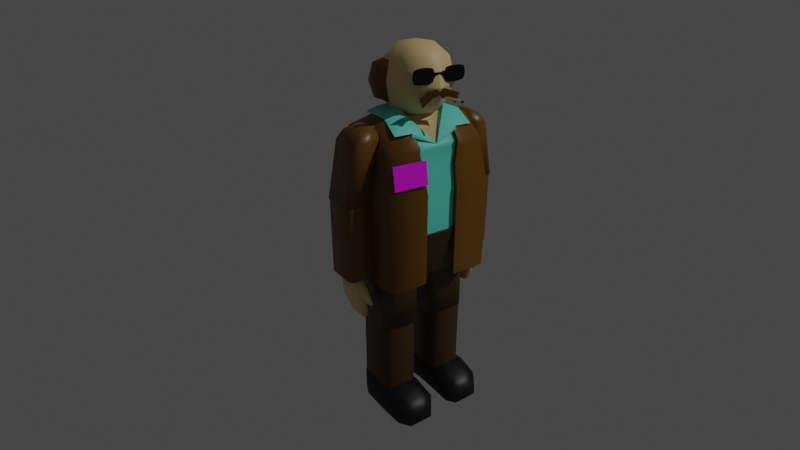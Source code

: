 # Source: SleazyManager.blend  (saved by Blender 2.90.8; exported with 4.5.12 LTS)
import bpy
from mathutils import Matrix  # noqa: F401  (used for matrix-valued properties, if any)

bpy.ops.wm.read_factory_settings(use_empty=True)
scene = bpy.context.scene
scene.name = 'Scene'

# ---- collections
col_collection = bpy.data.collections.new('Collection'); scene.collection.children.link(col_collection)
col_head = bpy.data.collections.new('Head'); scene.collection.children.link(col_head)

# ---- images (referenced by path relative to the original .blend; pixels are not part of the script)
import os
ASSET_DIR = os.environ.get("B2B_ASSET_DIR", "")  # directory of the original .blend (textures are referenced by path, not embedded)
HERE = os.path.dirname(os.path.abspath(__file__))  # packed textures are extracted next to this script under _unpacked/

def load_image(name, relpath, width, height, colorspace="sRGB"):
    """Load a texture the original file referenced (path relative to the .blend, or extracted next to this script)."""
    p = next((c for c in (os.path.join(HERE, relpath), os.path.join(ASSET_DIR, relpath)) if relpath and os.path.exists(c)), "")
    if p:
        img = bpy.data.images.load(p, check_existing=True)
        img.name = name
    else:  # same state as the original file: an image datablock whose file is absent (Cycles renders it pink)
        img = bpy.data.images.new(name, width, height)
        img.source = "FILE"
        img.filepath = "//" + (relpath or name)
    img.colorspace_settings.name = colorspace
    return img
img_nametag_png = load_image('NameTag.png', 'NameTag.png', 1024, 1024, 'sRGB')

# ---- materials (node trees are filled in below, after node groups)
mat_brown = bpy.data.materials.new('Brown')
mat_brown.alpha_threshold = 0.0
mat_brown.line_color = (0.0, 0.0, 0.0, 1.0)
mat_darkbrown = bpy.data.materials.new('DarkBrown')
mat_skin = bpy.data.materials.new('Skin')
mat_shirt = bpy.data.materials.new('Shirt')
mat_black = bpy.data.materials.new('Black')
mat_material = bpy.data.materials.new('Material')

# ---- node groups
ng_auto_smooth = bpy.data.node_groups.new('Auto Smooth', 'GeometryNodeTree')
_s = ng_auto_smooth.interface.new_socket(name='Geometry', in_out='OUTPUT', socket_type='NodeSocketGeometry')
_s = ng_auto_smooth.interface.new_socket(name='Geometry', in_out='INPUT', socket_type='NodeSocketGeometry')
_s = ng_auto_smooth.interface.new_socket(name='Angle', in_out='INPUT', socket_type='NodeSocketFloat')
_s.subtype = 'ANGLE'
_s.min_value = 0.0
_s.max_value = 3.142
ng_auto_smooth.is_modifier = True
_N = ng_auto_smooth.nodes; _L = ng_auto_smooth.links
n0 = _N.new('NodeGroupOutput'); n0.name = 'Group Output'; n0.location = (480, -100)
n1 = _N.new('NodeGroupInput'); n1.name = 'Group Input'; n1.location = (-420, -300)
n2 = _N.new('NodeGroupInput'); n2.name = 'Group Input.001'; n2.location = (-60, -100)
n3 = _N.new('GeometryNodeSetShadeSmooth'); n3.name = 'Set Shade Smooth'; n3.location = (120, -100)
n3.domain = 'EDGE'
n4 = _N.new('GeometryNodeSetShadeSmooth'); n4.name = 'Set Shade Smooth.001'; n4.location = (300, -100)
n5 = _N.new('GeometryNodeInputMeshEdgeAngle'); n5.name = 'Edge Angle'; n5.location = (-420, -220)
n6 = _N.new('GeometryNodeInputEdgeSmooth'); n6.name = 'Is Edge Smooth'; n6.location = (-60, -160)
n7 = _N.new('GeometryNodeInputShadeSmooth'); n7.name = 'Is Face Smooth'; n7.location = (-240, -340)
n8 = _N.new('FunctionNodeBooleanMath'); n8.name = 'Boolean Math'; n8.location = (-60, -220)
n9 = _N.new('FunctionNodeCompare'); n9.name = 'Compare'; n9.location = (-240, -180)
n9.operation = 'LESS_EQUAL'
_L.new(n5.outputs[0], n9.inputs[0])
_L.new(n4.outputs[0], n0.inputs[0])
_L.new(n1.outputs[1], n9.inputs[1])
_L.new(n9.outputs[0], n8.inputs[0])
_L.new(n7.outputs[0], n8.inputs[1])
_L.new(n2.outputs[0], n3.inputs[0])
_L.new(n6.outputs[0], n3.inputs[1])
_L.new(n3.outputs[0], n4.inputs[0])
_L.new(n8.outputs[0], n3.inputs[2])
n0.is_active_output = True

# ---- material node trees
mat_brown.use_nodes = True; mat_brown.node_tree.nodes.clear()
_N = mat_brown.node_tree.nodes; _L = mat_brown.node_tree.links
n0 = _N.new('ShaderNodeOutputMaterial'); n0.name = 'Material Output'; n0.location = (300, 300)
n1 = _N.new('ShaderNodeBsdfPrincipled'); n1.name = 'Principled BSDF'; n1.location = (10, 300)
n1.distribution = 'GGX'
n1.subsurface_method = 'BURLEY'
n1.inputs[0].default_value = (0.1523, 0.06777, 0.0, 1.0)
n1.inputs[2].default_value = 0.4
n1.inputs[3].default_value = 1.45
n1.inputs[27].default_value = (0.0, 0.0, 0.0, 1.0)
n1.inputs[28].default_value = 1.0
_L.new(n1.outputs[0], n0.inputs[0])
n0.is_active_output = True
mat_darkbrown.use_nodes = True; mat_darkbrown.node_tree.nodes.clear()
_N = mat_darkbrown.node_tree.nodes; _L = mat_darkbrown.node_tree.links
n0 = _N.new('ShaderNodeBsdfPrincipled'); n0.name = 'Principled BSDF'; n0.location = (10, 300)
n0.distribution = 'GGX'
n0.subsurface_method = 'BURLEY'
n0.inputs[0].default_value = (0.05222, 0.02483, 0.003011, 1.0)
n0.inputs[3].default_value = 1.45
n0.inputs[27].default_value = (0.0, 0.0, 0.0, 1.0)
n0.inputs[28].default_value = 1.0
n1 = _N.new('ShaderNodeOutputMaterial'); n1.name = 'Material Output'; n1.location = (300, 300)
_L.new(n0.outputs[0], n1.inputs[0])
n1.is_active_output = True
mat_skin.use_nodes = True; mat_skin.node_tree.nodes.clear()
_N = mat_skin.node_tree.nodes; _L = mat_skin.node_tree.links
n0 = _N.new('ShaderNodeBsdfPrincipled'); n0.name = 'Principled BSDF'; n0.location = (10, 300)
n0.distribution = 'GGX'
n0.subsurface_method = 'BURLEY'
n0.inputs[0].default_value = (0.7991, 0.5906, 0.2705, 1.0)
n0.inputs[3].default_value = 1.45
n0.inputs[27].default_value = (0.0, 0.0, 0.0, 1.0)
n0.inputs[28].default_value = 1.0
n1 = _N.new('ShaderNodeOutputMaterial'); n1.name = 'Material Output'; n1.location = (300, 300)
_L.new(n0.outputs[0], n1.inputs[0])
n1.is_active_output = True
mat_shirt.use_nodes = True; mat_shirt.node_tree.nodes.clear()
_N = mat_shirt.node_tree.nodes; _L = mat_shirt.node_tree.links
n0 = _N.new('ShaderNodeBsdfPrincipled'); n0.name = 'Principled BSDF'; n0.location = (10, 300)
n0.distribution = 'GGX'
n0.subsurface_method = 'BURLEY'
n0.inputs[0].default_value = (0.1272, 0.8, 0.6474, 1.0)
n0.inputs[3].default_value = 1.45
n0.inputs[27].default_value = (0.0, 0.0, 0.0, 1.0)
n0.inputs[28].default_value = 1.0
n1 = _N.new('ShaderNodeOutputMaterial'); n1.name = 'Material Output'; n1.location = (300, 300)
_L.new(n0.outputs[0], n1.inputs[0])
n1.is_active_output = True
mat_black.use_nodes = True; mat_black.node_tree.nodes.clear()
_N = mat_black.node_tree.nodes; _L = mat_black.node_tree.links
n0 = _N.new('ShaderNodeBsdfPrincipled'); n0.name = 'Principled BSDF'; n0.location = (10, 300)
n0.distribution = 'GGX'
n0.subsurface_method = 'BURLEY'
n0.inputs[0].default_value = (0.0, 0.0, 0.0, 1.0)
n0.inputs[3].default_value = 1.45
n0.inputs[27].default_value = (0.0, 0.0, 0.0, 1.0)
n0.inputs[28].default_value = 1.0
n1 = _N.new('ShaderNodeOutputMaterial'); n1.name = 'Material Output'; n1.location = (300, 300)
_L.new(n0.outputs[0], n1.inputs[0])
n1.is_active_output = True
mat_material.use_nodes = True; mat_material.node_tree.nodes.clear()
_N = mat_material.node_tree.nodes; _L = mat_material.node_tree.links
n0 = _N.new('ShaderNodeBsdfPrincipled'); n0.name = 'Principled BSDF'; n0.location = (10, 300)
n0.distribution = 'GGX'
n0.subsurface_method = 'BURLEY'
n0.inputs[3].default_value = 1.45
n0.inputs[27].default_value = (0.0, 0.0, 0.0, 1.0)
n0.inputs[28].default_value = 1.0
n1 = _N.new('ShaderNodeOutputMaterial'); n1.name = 'Material Output'; n1.location = (300, 300)
n2 = _N.new('ShaderNodeTexImage'); n2.name = 'Image Texture'; n2.location = (-280, 280)
n2.image = img_nametag_png
_L.new(n0.outputs[0], n1.inputs[0])
_L.new(n2.outputs[0], n0.inputs[0])
n1.is_active_output = True

# ---- world
world_world = bpy.data.worlds.new('World'); scene.world = world_world
world_world.use_nodes = True; world_world.node_tree.nodes.clear()
_N = world_world.node_tree.nodes; _L = world_world.node_tree.links
n0 = _N.new('ShaderNodeOutputWorld'); n0.name = 'World Output'; n0.location = (300, 300)
n1 = _N.new('ShaderNodeBackground'); n1.name = 'Background'; n1.location = (10, 300)
n1.inputs[0].default_value = (0.05088, 0.05088, 0.05088, 1.0)
_L.new(n1.outputs[0], n0.inputs[0])
n0.is_active_output = True
world_world.color = (0.05088, 0.05088, 0.05088)
world_world.use_sun_shadow = False
world_world.sun_shadow_jitter_overblur = 0.0

# ---- cameras
cam_camera = bpy.data.cameras.new('Camera')
cam_camera.lens = 25.0

# ---- lights
light_sun = bpy.data.lights.new('Sun', 'SUN')
light_sun.transmission_factor = 0.0
light_sun.energy = 1.0
light_sun.shadow_soft_size = 0.125

# ---- meshes
me_cube_002 = bpy.data.meshes.new('Cube.002')
me_cube_002.from_pydata([(-1.125, -1.485, 6.65), (-1.0, -1.35, 8.1), (-1.125, 1.485, 6.65), (-1.0, 1.35, 8.1), (1.185, -1.485, 6.65), (0.9146, -1.35, 7.85), (1.185, 1.485, 6.65), (0.9146, 1.35, 7.85), (-1.125, 0.7333, 6.65), (-1.125, -0.7333, 6.65), (-1.056, -1.417, 7.267), (-1.0, -1.35, 7.933), (-1.0, -0.6667, 8.25), (-1.0, 0.6667, 8.25), (-1.0, 1.35, 7.933), (-1.056, 1.417, 7.267), (0.4151, 1.65, 6.65), (-0.3549, 1.65, 6.65), (-0.3333, 1.35, 8.35), (0.3333, 1.35, 8.35), (1.0, 1.35, 7.683), (1.044, 1.417, 7.267), (1.185, -0.4578, 6.65), (1.185, 0.4578, 6.65), (1.0, 0.583, 7.85), (1.0, -0.583, 7.85), (1.0, -1.35, 7.683), (1.044, -1.417, 7.267), (-0.3549, -1.65, 6.65), (0.4151, -1.65, 6.65), (0.3333, -1.35, 8.35), (-0.3333, -1.35, 8.35), (0.3333, 0.6667, 8.6), (0.3333, -0.6667, 8.6), (-0.3333, 0.6667, 8.6), (-0.3333, -0.6667, 8.6), (0.3436, -1.575, 7.267), (-0.3564, -1.575, 7.267), (0.3333, -1.5, 7.933), (-0.3333, -1.5, 7.933), (1.044, 0.4893, 7.267), (1.044, -0.4893, 7.267), (1.0, 0.583, 7.683), (1.0, -0.583, 7.683), (-0.3564, 1.575, 7.267), (0.3436, 1.575, 7.267), (-0.3333, 1.5, 7.933), (0.3333, 1.5, 7.933), (-1.056, -0.7, 7.267), (-1.056, 0.7, 7.267), (-1.0, -0.6667, 7.933), (-1.0, 0.6667, 7.933), (-1.125, -0.7333, 4.2), (-1.125, -1.485, 4.2), (-0.3549, 1.596, 4.2), (-1.125, 1.485, 4.2), (1.185, 0.4578, 4.2), (1.185, 1.485, 4.2), (0.4151, -1.596, 4.2), (1.185, -1.485, 4.2), (-1.125, 0.7333, 4.2), (0.4151, 1.596, 4.2), (1.185, -0.4578, 4.2), (-0.3549, -1.596, 4.2), (1.07, -0.4578, 6.65), (1.07, 0.4578, 6.65), (0.9065, 0.583, 7.814), (0.9065, -0.583, 7.814), (0.2924, 0.6667, 8.509), (0.2924, -0.6667, 8.509), (-0.3333, 0.6667, 8.5), (-0.3333, -0.6667, 8.5), (1.07, 0.4578, 4.45), (1.07, -0.4578, 4.45), (0.9386, 0.4893, 7.267), (0.9386, -0.4893, 7.267), (0.9, 0.583, 7.683), (0.9, -0.583, 7.683), (-0.4583, 0.2222, 8.6), (-0.4583, -0.2222, 8.6), (-0.4583, 0.2222, 8.5), (-0.4583, -0.2222, 8.5)], [], [(51, 13, 3, 14), (47, 19, 7, 20), (43, 25, 5, 26), (39, 31, 1, 11), (17, 16, 61, 54), (35, 12, 1, 31), (25, 33, 30, 5), (33, 35, 31, 30), (7, 19, 32, 24), (19, 18, 34, 32), (41, 22, 64, 75), (18, 3, 13, 34), (34, 13, 12, 35, 79, 78), (2, 17, 54, 55), (6, 23, 56, 57), (0, 9, 52, 53), (4, 29, 58, 59), (24, 32, 68, 66), (16, 6, 57, 61), (9, 8, 60, 52), (29, 28, 63, 58), (28, 37, 10, 0), (37, 39, 11, 10), (4, 27, 36, 29), (29, 36, 37, 28), (27, 26, 38, 36), (36, 38, 39, 37), (26, 5, 30, 38), (38, 30, 31, 39), (22, 41, 27, 4), (41, 43, 26, 27), (6, 21, 40, 23), (23, 40, 74, 65), (21, 20, 42, 40), (81, 79, 35, 71), (20, 7, 24, 42), (25, 43, 77, 67), (16, 45, 21, 6), (45, 47, 20, 21), (2, 15, 44, 17), (17, 44, 45, 16), (15, 14, 46, 44), (44, 46, 47, 45), (14, 3, 18, 46), (46, 18, 19, 47), (8, 49, 15, 2), (49, 51, 14, 15), (0, 10, 48, 9), (9, 48, 49, 8), (10, 11, 50, 48), (48, 50, 51, 49), (11, 1, 12, 50), (50, 12, 13, 51), (28, 0, 53, 63), (8, 2, 55, 60), (22, 4, 59, 62), (33, 25, 67, 69), (40, 42, 76, 74), (32, 34, 70, 68), (43, 41, 75, 77), (56, 23, 65, 72), (35, 33, 69, 71), (42, 24, 66, 76), (22, 62, 73, 64), (78, 79, 81, 80), (34, 78, 80, 70)])
me_cube_002.polygons.foreach_set('use_smooth', [True] * 66)
_k = set([(22, 41), (22, 62), (23, 40), (23, 56), (24, 32), (24, 42), (25, 33), (25, 43), (32, 34), (33, 35), (34, 78), (35, 79), (40, 42), (41, 43), (64, 73), (64, 75), (65, 72), (65, 74), (66, 68), (66, 76), (67, 69), (67, 77), (68, 70), (69, 71), (70, 80), (71, 81), (74, 76), (75, 77), (78, 79), (80, 81)])
me_cube_002.attributes.new('sharp_edge', 'BOOLEAN', 'EDGE').data.foreach_set('value', [ (min(e.vertices), max(e.vertices)) in _k for e in me_cube_002.edges])
_uv = me_cube_002.uv_layers.new(name='UVMap')
_uv.uv.foreach_set('vector', [0.3371, 0.5612, 0.364, 0.5644, 0.3428, 0.6066, 0.3327, 0.6076, 0.3651, 0.6892, 0.3925, 0.6782, 0.3814, 0.725, 0.3747, 0.7378, 0.4291, 0.2383, 0.4312, 0.2525, 0.3792, 0.2797, 0.3719, 0.2669, 0.346, 0.3601, 0.3769, 0.3733, 0.3429, 0.4037, 0.3324, 0.4029, 0.2606, 0.6819, 0.2844, 0.737, 0.08114, 0.8346, 0.04774, 0.7593, 0.4458, 0.4175, 0.366, 0.4483, 0.3429, 0.4037, 0.3769, 0.3733, 0.4312, 0.2525, 0.4451, 0.337, 0.3928, 0.3295, 0.3792, 0.2797, 0.4451, 0.337, 0.4458, 0.4175, 0.3769, 0.3733, 0.3928, 0.3295, 0.3814, 0.725, 0.3925, 0.6782, 0.4427, 0.6644, 0.4337, 0.7489, 0.3925, 0.6782, 0.3764, 0.6343, 0.4387, 0.5916, 0.4427, 0.6644, 0.4145, 0.1979, 0.3735, 0.1499, 0.3827, 0.1421, 0.4246, 0.1941, 0.3764, 0.6343, 0.3428, 0.6066, 0.364, 0.5644, 0.4387, 0.5916, 0.4387, 0.5916, 0.364, 0.5644, 0.366, 0.4483, 0.4458, 0.4175, 0.446, 0.4778, 0.4396, 0.5329, 0.2421, 0.625, 0.2606, 0.6819, 0.04774, 0.7593, 0.02469, 0.6779, 0.3149, 0.7913, 0.3811, 0.8527, 0.1882, 0.9999, 0.1227, 0.9083, 0.2393, 0.3876, 0.2349, 0.4483, 6.772e-05, 0.427, 0.01138, 0.3457, 0.3081, 0.2134, 0.2787, 0.2711, 0.05992, 0.1805, 0.0996, 0.1016, 0.4337, 0.7489, 0.4427, 0.6644, 0.4519, 0.6647, 0.4424, 0.7497, 0.2844, 0.737, 0.3149, 0.7913, 0.1227, 0.9083, 0.08114, 0.8346, 0.2349, 0.4483, 0.2362, 0.5659, 0.007937, 0.5981, 6.772e-05, 0.427, 0.2787, 0.2711, 0.2558, 0.3285, 0.03177, 0.261, 0.05992, 0.1805, 0.2558, 0.3285, 0.3006, 0.3448, 0.286, 0.3959, 0.2393, 0.3876, 0.3006, 0.3448, 0.346, 0.3601, 0.3324, 0.4029, 0.286, 0.3959, 0.3081, 0.2134, 0.348, 0.2463, 0.3202, 0.2958, 0.2787, 0.2711, 0.2787, 0.2711, 0.3202, 0.2958, 0.3006, 0.3448, 0.2558, 0.3285, 0.348, 0.2463, 0.3719, 0.2669, 0.3639, 0.3177, 0.3202, 0.2958, 0.3202, 0.2958, 0.3639, 0.3177, 0.346, 0.3601, 0.3006, 0.3448, 0.3719, 0.2669, 0.3792, 0.2797, 0.3928, 0.3295, 0.3639, 0.3177, 0.3639, 0.3177, 0.3928, 0.3295, 0.3769, 0.3733, 0.346, 0.3601, 0.3735, 0.1499, 0.4145, 0.1979, 0.348, 0.2463, 0.3081, 0.2134, 0.4145, 0.1979, 0.4291, 0.2383, 0.3719, 0.2669, 0.348, 0.2463, 0.3149, 0.7913, 0.3524, 0.7586, 0.4198, 0.8039, 0.3811, 0.8527, 0.3811, 0.8527, 0.4198, 0.8039, 0.4299, 0.8073, 0.3902, 0.8599, 0.3524, 0.7586, 0.3747, 0.7378, 0.4326, 0.7631, 0.4198, 0.8039, 0.4587, 0.4786, 0.446, 0.4778, 0.4458, 0.4175, 0.4587, 0.4173, 0.3747, 0.7378, 0.3814, 0.725, 0.4337, 0.7489, 0.4326, 0.7631, 0.4312, 0.2525, 0.4291, 0.2383, 0.4393, 0.237, 0.4398, 0.2511, 0.2844, 0.737, 0.3237, 0.7116, 0.3524, 0.7586, 0.3149, 0.7913, 0.3237, 0.7116, 0.3651, 0.6892, 0.3747, 0.7378, 0.3524, 0.7586, 0.2421, 0.625, 0.2877, 0.6156, 0.3034, 0.6646, 0.2606, 0.6819, 0.2606, 0.6819, 0.3034, 0.6646, 0.3237, 0.7116, 0.2844, 0.737, 0.2877, 0.6156, 0.3327, 0.6076, 0.3468, 0.6482, 0.3034, 0.6646, 0.3034, 0.6646, 0.3468, 0.6482, 0.3651, 0.6892, 0.3237, 0.7116, 0.3327, 0.6076, 0.3428, 0.6066, 0.3764, 0.6343, 0.3468, 0.6482, 0.3468, 0.6482, 0.3764, 0.6343, 0.3925, 0.6782, 0.3651, 0.6892, 0.2362, 0.5659, 0.2855, 0.5619, 0.2877, 0.6156, 0.2421, 0.625, 0.2855, 0.5619, 0.3371, 0.5612, 0.3327, 0.6076, 0.2877, 0.6156, 0.2393, 0.3876, 0.286, 0.3959, 0.2848, 0.4511, 0.2349, 0.4483, 0.2349, 0.4483, 0.2848, 0.4511, 0.2855, 0.5619, 0.2362, 0.5659, 0.286, 0.3959, 0.3324, 0.4029, 0.3379, 0.4513, 0.2848, 0.4511, 0.2848, 0.4511, 0.3379, 0.4513, 0.3371, 0.5612, 0.2855, 0.5619, 0.3324, 0.4029, 0.3429, 0.4037, 0.366, 0.4483, 0.3379, 0.4513, 0.3379, 0.4513, 0.366, 0.4483, 0.364, 0.5644, 0.3371, 0.5612, 0.2558, 0.3285, 0.2393, 0.3876, 0.01138, 0.3457, 0.03177, 0.261, 0.2362, 0.5659, 0.2421, 0.625, 0.02469, 0.6779, 0.007937, 0.5981, 0.3735, 0.1499, 0.3081, 0.2134, 0.0996, 0.1016, 0.1618, 6.772e-05, 0.4451, 0.337, 0.4312, 0.2525, 0.4398, 0.2511, 0.4547, 0.336, 0.4198, 0.8039, 0.4326, 0.7631, 0.4428, 0.7639, 0.4299, 0.8073, 0.4427, 0.6644, 0.4387, 0.5916, 0.4506, 0.5916, 0.4519, 0.6647, 0.4291, 0.2383, 0.4145, 0.1979, 0.4246, 0.1941, 0.4393, 0.237, 0.1882, 0.9999, 0.3811, 0.8527, 0.3902, 0.8599, 0.2161, 0.9937, 0.4458, 0.4175, 0.4451, 0.337, 0.4547, 0.336, 0.4587, 0.4173, 0.4326, 0.7631, 0.4337, 0.7489, 0.4424, 0.7497, 0.4428, 0.7639, 0.3735, 0.1499, 0.1618, 6.772e-05, 0.192, 0.005693, 0.3827, 0.1421, 0.4396, 0.5329, 0.446, 0.4778, 0.4587, 0.4786, 0.4521, 0.5339, 0.4387, 0.5916, 0.4396, 0.5329, 0.4521, 0.5339, 0.4506, 0.5916])
me_cube_002.materials.append(mat_brown)
me_cube_002.use_remesh_fix_poles = True
me_cube_002.use_remesh_preserve_attributes = False
me_cube_002.use_mirror_vertex_groups = False
me_cube_002.update()
me_cube_003 = bpy.data.meshes.new('Cube.003')
me_cube_003.from_pydata([(-0.5089, -1.644, 6.439), (-0.5089, -1.357, 8.071), (0.5089, -1.644, 6.439), (0.5089, -1.357, 8.071), (-0.2259, -1.342, 8.353), (-0.4317, -1.351, 8.185), (0.2259, -1.342, 8.353), (0.4317, -1.351, 8.185), (-0.4013, -2.34, 6.507), (-0.5089, -2.227, 6.496), (-0.401, -2.054, 7.98), (-0.5089, -1.934, 7.996), (0.5089, -2.227, 6.496), (0.4013, -2.34, 6.507), (0.5089, -1.934, 7.996), (0.401, -2.054, 7.98), (-0.4317, -1.81, 8.19), (-0.323, -1.922, 8.191), (-0.2259, -1.586, 8.344), (-0.1166, -1.701, 8.34), (0.1166, -1.701, 8.34), (0.2259, -1.586, 8.344), (0.323, -1.922, 8.191), (0.4317, -1.81, 8.19)], [], [(13, 15, 10, 8), (0, 1, 3, 2), (14, 3, 7, 23), (1, 11, 16, 5), (9, 11, 1, 0), (3, 1, 5, 7), (2, 3, 14, 12), (10, 15, 22, 17), (20, 19, 17, 22), (6, 4, 18, 19, 20, 21), (4, 6, 7, 5), (18, 4, 5, 16), (6, 21, 23, 7), (8, 10, 11, 9), (15, 13, 12, 14), (17, 19, 18, 16), (20, 22, 23, 21), (16, 11, 10, 17), (14, 23, 22, 15), (0, 2, 12, 13, 8, 9)])
me_cube_003.polygons.foreach_set('use_smooth', [True] * 20)
_uv = me_cube_003.uv_layers.new(name='UVMap')
_uv.uv.foreach_set('vector', [0.7097, -0.1894, 0.7095, 0.5804, 0.2905, 0.5804, 0.2903, -0.1894, 0.2341, -0.225, 0.2341, 0.6275, 0.7659, 0.6275, 0.7659, -0.225, 0.4118, 0.5885, 0.7135, 0.6275, 0.7167, 0.6874, 0.4768, 0.6897, 0.7135, 0.6275, 0.4118, 0.5885, 0.4768, 0.6897, 0.7167, 0.6874, 0.2589, -0.1952, 0.4118, 0.5885, 0.7135, 0.6275, 0.5635, -0.225, 0.7659, 0.6275, 0.2341, 0.6275, 0.2744, 0.6874, 0.7256, 0.6874, 0.5635, -0.225, 0.7135, 0.6275, 0.4118, 0.5885, 0.2589, -0.1952, 0.2905, 0.5804, 0.7095, 0.5804, 0.6688, 0.6902, 0.3312, 0.6902, 0.5609, 0.5335, 0.4391, 0.5335, 0.3312, 0.4184, 0.6688, 0.4184, 0.618, 0.7211, 0.382, 0.7211, 0.382, 0.5936, 0.4391, 0.5335, 0.5609, 0.5335, 0.618, 0.5936, 0.382, 0.775, 0.618, 0.775, 0.7256, 0.6874, 0.2744, 0.6874, 0.382, 0.5936, 0.382, 0.7211, 0.2744, 0.7167, 0.2744, 0.4768, 0.618, 0.7211, 0.618, 0.5936, 0.7256, 0.4768, 0.7256, 0.7167, 0.1995, -0.1894, 0.3494, 0.5804, 0.4118, 0.5885, 0.2589, -0.1952, 0.3494, 0.5804, 0.1995, -0.1894, 0.2589, -0.1952, 0.4118, 0.5885, 0.3312, 0.4184, 0.4391, 0.5335, 0.382, 0.5936, 0.2744, 0.4768, 0.5609, 0.5335, 0.6688, 0.4184, 0.7256, 0.4768, 0.618, 0.5936, 0.2744, 0.4768, 0.2341, 0.4118, 0.2905, 0.3494, 0.3312, 0.4184, 0.7659, 0.4118, 0.7256, 0.4768, 0.6688, 0.4184, 0.7095, 0.3494, 0.2341, 0.5635, 0.7659, 0.5635, 0.7659, 0.2589, 0.7097, 0.1995, 0.2903, 0.1995, 0.2341, 0.2589])
me_cube_003.materials.append(mat_brown)
me_cube_003.use_remesh_fix_poles = True
me_cube_003.use_remesh_preserve_attributes = False
me_cube_003.use_mirror_vertex_groups = False
me_cube_003.update()
me_cube_004 = bpy.data.meshes.new('Cube.004')
me_cube_004.from_pydata([(-0.4, -2.308, 4.477), (-0.5, -2.208, 4.477), (-0.5, -2.208, 6.477), (-0.4, -2.308, 6.477), (0.5, -2.208, 4.477), (0.4, -2.308, 4.477), (0.4, -2.308, 6.477), (0.5, -2.208, 6.477), (-0.5, -1.608, 4.477), (-0.4, -1.508, 4.477), (-0.4, -1.508, 6.477), (-0.5, -1.608, 6.477), (0.4, -1.508, 4.477), (0.5, -1.608, 4.477), (0.5, -1.608, 6.477), (0.4, -1.508, 6.477)], [], [(5, 6, 3, 0), (8, 9, 12, 13, 4, 5, 0, 1), (13, 14, 7, 4), (9, 10, 15, 12), (0, 3, 2, 1), (6, 5, 4, 7), (14, 15, 10, 11, 2, 3, 6, 7), (10, 9, 8, 11), (14, 13, 12, 15), (1, 2, 11, 8)])
me_cube_004.polygons.foreach_set('use_smooth', [True] * 10)
_k = set([(0, 1), (0, 5), (1, 8), (4, 5), (4, 13), (8, 9), (9, 12), (12, 13)])
me_cube_004.attributes.new('sharp_edge', 'BOOLEAN', 'EDGE').data.foreach_set('value', [ (min(e.vertices), max(e.vertices)) in _k for e in me_cube_004.edges])
_uv = me_cube_004.uv_layers.new(name='UVMap')
_uv.uv.foreach_set('vector', [0.7, -2.384e-07, 0.7, 1.0, 0.3, 1.0, 0.3, -2.384e-07, 0.25, 0.65, 0.3, 0.7, 0.7, 0.7, 0.75, 0.65, 0.75, 0.35, 0.7, 0.3, 0.3, 0.3, 0.25, 0.35, 0.65, -2.384e-07, 0.65, 1.0, 0.35, 1.0, 0.35, -2.384e-07, 0.3, -2.384e-07, 0.3, 1.0, 0.7, 1.0, 0.7, -2.384e-07, 0.3, -2.384e-07, 0.3, 1.0, 0.25, 1.0, 0.25, -2.384e-07, 0.7, 1.0, 0.7, -2.384e-07, 0.75, -2.384e-07, 0.75, 1.0, 0.75, 0.65, 0.7, 0.7, 0.3, 0.7, 0.25, 0.65, 0.25, 0.35, 0.3, 0.3, 0.7, 0.3, 0.75, 0.35, 0.7, 1.0, 0.7, -2.384e-07, 0.65, -2.384e-07, 0.65, 1.0, 0.65, 1.0, 0.65, -2.384e-07, 0.7, -2.384e-07, 0.7, 1.0, 0.35, -2.384e-07, 0.35, 1.0, 0.65, 1.0, 0.65, -2.384e-07])
me_cube_004.materials.append(mat_brown)
me_cube_004.use_remesh_fix_poles = True
me_cube_004.use_remesh_preserve_attributes = False
me_cube_004.use_mirror_vertex_groups = False
me_cube_004.update()
me_cube_005 = bpy.data.meshes.new('Cube.005')
me_cube_005.from_pydata([(-0.578, -0.867, 4.052), (-0.8, -1.2, 5.552), (-0.578, 0.867, 4.052), (-0.8, 1.2, 5.552), (0.578, -0.867, 4.052), (0.9368, -1.2, 5.552), (0.578, 0.867, 4.052), (0.9368, 1.2, 5.552), (-0.7225, 0.5645, 4.052), (-0.7225, -0.5645, 4.052), (-1.0, -0.7812, 5.552), (-1.0, 0.7812, 5.552), (0.7225, -0.4516, 4.052), (0.7225, 0.4516, 4.052), (1.137, 0.625, 5.552), (1.137, -0.625, 5.552), (0.2408, 1.084, 4.052), (-0.2408, 1.084, 4.052), (-0.3333, 1.5, 5.552), (0.3333, 1.5, 5.552), (-0.2408, -1.084, 4.052), (0.2408, -1.084, 4.052), (0.3333, -1.5, 5.552), (-0.3333, -1.5, 5.552), (-0.3333, 0.625, 5.552), (0.3333, 0.625, 5.552), (-0.3333, -0.625, 5.552), (0.3333, -0.625, 5.552), (0.2408, 0.4516, 4.052), (-0.2408, 0.4516, 4.052), (0.2408, -0.4516, 4.052), (-0.2408, -0.4516, 4.052), (-0.777, -1.166, 4.427), (-0.777, 1.166, 4.427), (0.777, 1.166, 4.427), (0.777, -1.166, 4.427), (0.9712, 0.607, 4.427), (0.9712, -0.607, 4.427), (-0.9712, -0.7588, 4.427), (-0.9712, 0.7588, 4.427), (0.3237, -1.457, 4.427), (-0.3237, -1.457, 4.427), (-0.3237, 1.457, 4.427), (0.3237, 1.457, 4.427)], [], [(39, 11, 3, 33), (43, 19, 7, 34), (37, 15, 5, 35), (41, 23, 1, 32), (30, 12, 4, 21), (26, 10, 1, 23), (18, 3, 11, 24), (24, 11, 10, 26), (16, 6, 13, 28), (28, 13, 12, 30), (34, 7, 14, 36), (36, 14, 15, 37), (32, 1, 10, 38), (38, 10, 11, 39), (8, 29, 31, 9), (29, 28, 30, 31), (2, 17, 29, 8), (17, 16, 28, 29), (14, 25, 27, 15), (25, 24, 26, 27), (7, 19, 25, 14), (19, 18, 24, 25), (15, 27, 22, 5), (27, 26, 23, 22), (9, 31, 20, 0), (31, 30, 21, 20), (35, 5, 22, 40), (40, 22, 23, 41), (33, 3, 18, 42), (42, 18, 19, 43), (17, 42, 43, 16), (2, 33, 42, 17), (21, 40, 41, 20), (4, 35, 40, 21), (9, 38, 39, 8), (0, 32, 38, 9), (13, 36, 37, 12), (6, 34, 36, 13), (20, 41, 32, 0), (12, 37, 35, 4), (16, 43, 34, 6), (8, 39, 33, 2)])
me_cube_005.polygons.foreach_set('use_smooth', [True] * 42)
_k = set([(1, 10), (1, 23), (3, 11), (3, 18), (5, 15), (5, 22), (7, 14), (7, 19), (10, 11), (10, 26), (11, 24), (14, 15), (14, 25), (15, 27), (18, 19), (18, 24), (19, 25), (22, 23), (22, 27), (23, 26), (24, 25), (24, 26), (25, 27), (26, 27)])
me_cube_005.attributes.new('sharp_edge', 'BOOLEAN', 'EDGE').data.foreach_set('value', [ (min(e.vertices), max(e.vertices)) in _k for e in me_cube_005.edges])
_uv = me_cube_005.uv_layers.new(name='UVMap')
_uv.uv.foreach_set('vector', [0.5, 0.1667, 0.625, 0.1667, 0.625, 0.25, 0.5, 0.25, 0.5, 0.4167, 0.625, 0.4167, 0.625, 0.5, 0.5, 0.5, 0.5, 0.6667, 0.625, 0.6667, 0.625, 0.75, 0.5, 0.75, 0.5, 0.9167, 0.625, 0.9167, 0.625, 1.0, 0.5, 1.0, 0.2917, 0.6667, 0.375, 0.6667, 0.375, 0.75, 0.2917, 0.75, 0.7917, 0.6667, 0.875, 0.6667, 0.875, 0.75, 0.7917, 0.75, 0.7917, 0.5, 0.875, 0.5, 0.875, 0.5833, 0.7917, 0.5833, 0.7917, 0.5833, 0.875, 0.5833, 0.875, 0.6667, 0.7917, 0.6667, 0.2917, 0.5, 0.375, 0.5, 0.375, 0.5833, 0.2917, 0.5833, 0.2917, 0.5833, 0.375, 0.5833, 0.375, 0.6667, 0.2917, 0.6667, 0.5, 0.5, 0.625, 0.5, 0.625, 0.5833, 0.5, 0.5833, 0.5, 0.5833, 0.625, 0.5833, 0.625, 0.6667, 0.5, 0.6667, 0.5, 0.0, 0.625, 0.0, 0.625, 0.08333, 0.5, 0.08333, 0.5, 0.08333, 0.625, 0.08333, 0.625, 0.1667, 0.5, 0.1667, 0.125, 0.5833, 0.2083, 0.5833, 0.2083, 0.6667, 0.125, 0.6667, 0.2083, 0.5833, 0.2917, 0.5833, 0.2917, 0.6667, 0.2083, 0.6667, 0.125, 0.5, 0.2083, 0.5, 0.2083, 0.5833, 0.125, 0.5833, 0.2083, 0.5, 0.2917, 0.5, 0.2917, 0.5833, 0.2083, 0.5833, 0.625, 0.5833, 0.7083, 0.5833, 0.7083, 0.6667, 0.625, 0.6667, 0.7083, 0.5833, 0.7917, 0.5833, 0.7917, 0.6667, 0.7083, 0.6667, 0.625, 0.5, 0.7083, 0.5, 0.7083, 0.5833, 0.625, 0.5833, 0.7083, 0.5, 0.7917, 0.5, 0.7917, 0.5833, 0.7083, 0.5833, 0.625, 0.6667, 0.7083, 0.6667, 0.7083, 0.75, 0.625, 0.75, 0.7083, 0.6667, 0.7917, 0.6667, 0.7917, 0.75, 0.7083, 0.75, 0.125, 0.6667, 0.2083, 0.6667, 0.2083, 0.75, 0.125, 0.75, 0.2083, 0.6667, 0.2917, 0.6667, 0.2917, 0.75, 0.2083, 0.75, 0.5, 0.75, 0.625, 0.75, 0.625, 0.8333, 0.5, 0.8333, 0.5, 0.8333, 0.625, 0.8333, 0.625, 0.9167, 0.5, 0.9167, 0.5, 0.25, 0.625, 0.25, 0.625, 0.3333, 0.5, 0.3333, 0.5, 0.3333, 0.625, 0.3333, 0.625, 0.4167, 0.5, 0.4167, 0.375, 0.3333, 0.5, 0.3333, 0.5, 0.4167, 0.375, 0.4167, 0.375, 0.25, 0.5, 0.25, 0.5, 0.3333, 0.375, 0.3333, 0.375, 0.8333, 0.5, 0.8333, 0.5, 0.9167, 0.375, 0.9167, 0.375, 0.75, 0.5, 0.75, 0.5, 0.8333, 0.375, 0.8333, 0.375, 0.08333, 0.5, 0.08333, 0.5, 0.1667, 0.375, 0.1667, 0.375, 0.0, 0.5, 0.0, 0.5, 0.08333, 0.375, 0.08333, 0.375, 0.5833, 0.5, 0.5833, 0.5, 0.6667, 0.375, 0.6667, 0.375, 0.5, 0.5, 0.5, 0.5, 0.5833, 0.375, 0.5833, 0.375, 0.9167, 0.5, 0.9167, 0.5, 1.0, 0.375, 1.0, 0.375, 0.6667, 0.5, 0.6667, 0.5, 0.75, 0.375, 0.75, 0.375, 0.4167, 0.5, 0.4167, 0.5, 0.5, 0.375, 0.5, 0.375, 0.1667, 0.5, 0.1667, 0.5, 0.25, 0.375, 0.25])
me_cube_005.materials.append(mat_darkbrown)
me_cube_005.use_remesh_fix_poles = True
me_cube_005.use_remesh_preserve_attributes = False
me_cube_005.use_mirror_vertex_groups = False
me_cube_005.update()
me_cube_006 = bpy.data.meshes.new('Cube.006')
me_cube_006.from_pydata([(1.07, -0.4578, 6.65), (1.07, 0.4578, 6.65), (0.9065, 0.583, 7.814), (0.9065, -0.583, 7.814), (0.2924, 0.6667, 8.509), (0.2924, -0.6667, 8.509), (1.07, 0.4578, 5.2), (1.07, -0.4578, 5.2), (0.9386, 0.4893, 7.267), (0.9386, -0.4893, 7.267), (0.9, 0.583, 7.683), (0.9, -0.583, 7.683), (0.9065, 0.0, 7.814), (0.2471, 0.6667, 8.463), (0.2471, -0.6667, 8.463), (-0.3786, 0.6667, 8.454), (-0.3786, -0.6667, 8.454), (0.8613, 0.0, 7.769), (0.3436, 0.2222, 8.463), (0.3436, -0.2222, 8.463), (0.366, -0.706, 8.608), (0.783, -0.6595, 8.145), (0.3135, -0.6367, 8.605), (-0.4883, -0.78, 8.608), (-0.3493, -0.5598, 8.679), (0.3135, -0.4929, 8.436), (-0.2799, -0.5153, 8.436), (0.3115, -1.134, 8.466), (0.783, -1.159, 8.145), (-0.6628, -1.035, 8.472), (0.8011, -0.6887, 8.072), (0.366, 0.706, 8.608), (0.783, 0.6595, 8.145), (0.3135, 0.6367, 8.605), (0.9079, 0.0, 7.818), (-0.4883, 0.78, 8.608), (-0.3493, 0.5598, 8.679), (0.3135, 0.4929, 8.436), (-0.2799, 0.5153, 8.436), (-0.6036, 0.0, 8.608), (-0.5258, 0.0, 8.679), (-0.2799, 0.0, 8.436), (0.3115, 1.134, 8.466), (0.783, 1.159, 8.145), (-0.6628, 1.035, 8.472), (-0.9016, 0.0, 8.414), (0.8011, 0.6887, 8.072)], [], [(5, 3, 12), (5, 12, 17, 14), (1, 0, 7, 6), (1, 8, 9, 0), (8, 10, 11, 9), (10, 2, 12, 3, 11), (2, 4, 12), (13, 15, 16, 14, 19, 18), (13, 18, 19, 14, 17), (12, 4, 13, 17), (20, 21, 34, 22), (20, 22, 24, 23), (24, 22, 25, 26), (22, 34, 25), (24, 26, 41, 40), (23, 24, 40, 39), (23, 39, 45, 29), (20, 23, 29, 27), (20, 27, 28), (34, 21, 30), (31, 33, 34, 32), (31, 35, 36, 33), (36, 38, 37, 33), (33, 37, 34), (36, 40, 41, 38), (35, 39, 40, 36), (35, 44, 45, 39), (31, 42, 44, 35), (43, 42, 31), (34, 46, 32), (32, 43, 31), (21, 20, 28)])
me_cube_006.polygons.foreach_set('use_smooth', [True] * 32)
me_cube_006.polygons.foreach_set('material_index', [1, 1, 1, 1, 1, 1, 1, 0, 0, 1, 1, 1, 1, 1, 1, 1, 1, 1, 1, 1, 1, 1, 1, 1, 1, 1, 1, 1, 1, 1, 1, 1])
_k = set([(0, 7), (0, 9), (1, 6), (1, 8), (2, 4), (2, 10), (3, 5), (3, 11), (6, 7), (8, 10), (9, 11), (13, 15), (14, 16), (15, 16), (21, 34), (22, 24), (22, 34), (24, 40), (32, 34), (33, 34), (33, 36), (36, 40)])
me_cube_006.attributes.new('sharp_edge', 'BOOLEAN', 'EDGE').data.foreach_set('value', [ (min(e.vertices), max(e.vertices)) in _k for e in me_cube_006.edges])
_uv = me_cube_006.uv_layers.new(name='UVMap')
_uv.uv.foreach_set('vector', [0.6453, 0.9924, 0.5056, 0.9448, 0.5124, 0.8312, 0.6453, 0.9924, 0.5124, 0.8312, 0.5275, 0.8313, 0.6519, 0.9864, 0.2822, 0.7418, 0.2822, 0.9199, 0.000139, 0.92, 0.0001076, 0.7419, 0.2822, 0.7418, 0.4048, 0.7357, 0.4048, 0.9261, 0.2822, 0.9199, 0.4048, 0.7357, 0.4862, 0.7175, 0.4862, 0.9443, 0.4048, 0.9261, 0.4862, 0.7175, 0.5056, 0.7169, 0.5124, 0.8312, 0.5056, 0.9448, 0.4862, 0.9443, 0.5056, 0.7169, 0.6472, 0.6687, 0.5124, 0.8312, 0.6539, 0.6748, 0.8179, 0.6532, 0.8179, 0.9999, 0.6519, 0.9864, 0.6518, 0.8783, 0.6563, 0.7841, 0.6539, 0.6748, 0.6563, 0.7841, 0.6518, 0.8783, 0.6519, 0.9864, 0.5275, 0.8313, 0.5124, 0.8312, 0.6472, 0.6687, 0.6539, 0.6748, 0.5275, 0.8313, 0.2496, 0.1192, 0.3636, 0.1006, 0.4528, 0.2145, 0.2464, 0.1344, 0.2496, 0.1192, 0.2464, 0.1344, 0.1252, 0.201, 0.08634, 0.1589, 0.1252, 0.201, 0.2464, 0.1344, 0.2714, 0.1671, 0.1755, 0.2284, 0.2464, 0.1344, 0.4528, 0.2145, 0.2714, 0.1671, 0.1252, 0.201, 0.1755, 0.2284, 0.1594, 0.3266, 0.09522, 0.3266, 0.08634, 0.1589, 0.1252, 0.201, 0.09522, 0.3266, 0.07471, 0.3266, 0.08634, 0.1589, 0.07471, 0.3266, 0.0001076, 0.3266, 0.03695, 0.1099, 0.2496, 0.1192, 0.08634, 0.1589, 0.03695, 0.1099, 0.2238, 0.03747, 0.2496, 0.1192, 0.2238, 0.03747, 0.3345, 0.0001076, 0.4528, 0.2145, 0.3636, 0.1006, 0.3769, 0.09244, 0.2496, 0.5339, 0.2464, 0.5187, 0.4528, 0.4386, 0.3636, 0.5525, 0.2496, 0.5339, 0.08634, 0.4942, 0.1252, 0.4522, 0.2464, 0.5187, 0.1252, 0.4522, 0.1755, 0.4247, 0.2714, 0.486, 0.2464, 0.5187, 0.2464, 0.5187, 0.2714, 0.486, 0.4528, 0.4386, 0.1252, 0.4522, 0.09522, 0.3266, 0.1594, 0.3266, 0.1755, 0.4247, 0.08634, 0.4942, 0.07471, 0.3266, 0.09522, 0.3266, 0.1252, 0.4522, 0.08634, 0.4942, 0.03695, 0.5433, 0.0001076, 0.3266, 0.07471, 0.3266, 0.2496, 0.5339, 0.2238, 0.6157, 0.03695, 0.5433, 0.08634, 0.4942, 0.3345, 0.653, 0.2238, 0.6157, 0.2496, 0.5339, 0.4528, 0.4386, 0.3769, 0.5607, 0.3636, 0.5525, 0.3636, 0.5525, 0.3345, 0.653, 0.2496, 0.5339, 0.3636, 0.1006, 0.2496, 0.1192, 0.3345, 0.0001076])
me_cube_006.materials.append(mat_skin)
me_cube_006.materials.append(mat_shirt)
me_cube_006.use_remesh_fix_poles = True
me_cube_006.use_remesh_preserve_attributes = False
me_cube_006.use_mirror_vertex_groups = False
me_cube_006.update()
me_cube_007 = bpy.data.meshes.new('Cube.007')
me_cube_007.from_pydata([(-0.271, -0.454, 8.833), (-0.518, -0.1837, 8.616), (0.271, -0.454, 8.833), (0.518, -0.1837, 8.616), (-0.4816, -1.369, 6.893), (-0.6106, -1.232, 6.902), (-0.4812, -1.348, 8.393), (-0.6106, -1.21, 8.43), (0.6106, -1.232, 6.902), (0.4816, -1.369, 6.893), (0.6106, -1.21, 8.43), (0.4812, -1.348, 8.393), (-0.518, -1.105, 8.643), (-0.3876, -1.237, 8.624), (-0.271, -0.8747, 8.835), (-0.1399, -1.01, 8.811), (0.1399, -1.01, 8.811), (0.271, -0.8747, 8.835), (0.3876, -1.237, 8.624), (0.518, -1.105, 8.643), (-0.6106, -0.3511, 6.851), (-0.5106, -0.2511, 6.845), (-0.5106, -0.1286, 8.502), (-0.6106, -0.3643, 8.494), (-0.548, -0.1526, 8.579), (0.5106, -0.2511, 6.845), (0.6106, -0.3511, 6.851), (0.6106, -0.3643, 8.494), (0.5106, -0.1286, 8.502), (0.548, -0.1526, 8.579)], [], [(9, 11, 6, 4), (20, 21, 25, 26, 8, 9, 4, 5), (26, 27, 10, 8), (21, 22, 28, 25), (24, 23, 7, 12, 1), (10, 27, 29, 3, 19), (6, 11, 18, 13), (16, 15, 13, 18), (2, 0, 14, 15, 16, 17), (0, 2, 3, 1), (14, 0, 1, 12), (2, 17, 19, 3), (4, 6, 7, 5), (11, 9, 8, 10), (13, 15, 14, 12), (16, 18, 19, 17), (12, 7, 6, 13), (10, 19, 18, 11), (29, 28, 22, 24, 1, 3), (22, 23, 24), (27, 28, 29), (22, 21, 20, 23), (27, 26, 25, 28), (5, 7, 23, 20)])
me_cube_007.polygons.foreach_set('use_smooth', [True] * 24)
_uv = me_cube_007.uv_layers.new(name='UVMap')
_uv.uv.foreach_set('vector', [0.742, -0.1746, 0.7418, 0.5795, 0.2582, 0.5795, 0.258, -0.1746, 0.1932, 0.7053, 0.2434, 0.7556, 0.7566, 0.7556, 0.8068, 0.7053, 0.8068, 0.2626, 0.742, 0.194, 0.258, 0.194, 0.1932, 0.2626, 0.7053, -0.1955, 0.6987, 0.6301, 0.2736, 0.5979, 0.2626, -0.1698, 0.2434, -0.1984, 0.2434, 0.6339, 0.7566, 0.6339, 0.7566, -0.1984, 0.8051, 0.6726, 0.6987, 0.6301, 0.2736, 0.5979, 0.3264, 0.7048, 0.7894, 0.6912, 0.2736, 0.5979, 0.6987, 0.6301, 0.8051, 0.6726, 0.7894, 0.6912, 0.3264, 0.7048, 0.2582, 0.5795, 0.7418, 0.5795, 0.6948, 0.6953, 0.3052, 0.6953, 0.5703, 0.3744, 0.4297, 0.3744, 0.3052, 0.26, 0.6948, 0.26, 0.6362, 0.6536, 0.3638, 0.6536, 0.3638, 0.4422, 0.4297, 0.3744, 0.5703, 0.3744, 0.6362, 0.4422, 0.3638, 0.6536, 0.6362, 0.6536, 0.7603, 0.7894, 0.2397, 0.7894, 0.3638, 0.4422, 0.3638, 0.6536, 0.2397, 0.7894, 0.2397, 0.3264, 0.6362, 0.6536, 0.6362, 0.4422, 0.7603, 0.3264, 0.7603, 0.7894, 0.194, -0.1746, 0.2045, 0.5795, 0.2736, 0.5979, 0.2626, -0.1698, 0.2045, 0.5795, 0.194, -0.1746, 0.2626, -0.1698, 0.2736, 0.5979, 0.3052, 0.26, 0.4297, 0.3744, 0.3638, 0.4422, 0.2397, 0.3264, 0.5703, 0.3744, 0.6948, 0.26, 0.7603, 0.3264, 0.6362, 0.4422, 0.2397, 0.7048, 0.1932, 0.5979, 0.2582, 0.5795, 0.3052, 0.6953, 0.8068, 0.5979, 0.7603, 0.7048, 0.6948, 0.6953, 0.7418, 0.5795, 0.7753, 0.6726, 0.7566, 0.6339, 0.2434, 0.6339, 0.2247, 0.6726, 0.2397, 0.6912, 0.7603, 0.6912, 0.8171, 0.6339, 0.6987, 0.6301, 0.8051, 0.6726, 0.6987, 0.6301, 0.8171, 0.6339, 0.8051, 0.6726, 0.8171, 0.6339, 0.7556, -0.1984, 0.7053, -0.1955, 0.6987, 0.6301, 0.6987, 0.6301, 0.7053, -0.1955, 0.7556, -0.1984, 0.8171, 0.6339, 0.2626, -0.1698, 0.2736, 0.5979, 0.6987, 0.6301, 0.7053, -0.1955])
me_cube_007.materials.append(mat_darkbrown)
me_cube_007.use_remesh_fix_poles = True
me_cube_007.use_remesh_preserve_attributes = False
me_cube_007.use_mirror_vertex_groups = False
me_cube_007.update()
me_cube_008 = bpy.data.meshes.new('Cube.008')
me_cube_008.from_pydata([(-0.5, -1.322, 4.901), (-0.625, -1.197, 4.901), (-0.625, -1.197, 6.901), (-0.5, -1.322, 6.901), (0.625, -1.197, 4.901), (0.5, -1.322, 4.901), (0.5, -1.322, 6.901), (0.625, -1.197, 6.901), (-0.625, -0.4473, 4.901), (-0.5, -0.3223, 4.901), (-0.5, -0.3223, 6.901), (-0.625, -0.4473, 6.901), (0.5, -0.3223, 4.901), (0.625, -0.4473, 4.901), (0.625, -0.4473, 6.901), (0.5, -0.3223, 6.901)], [], [(5, 6, 3, 0), (8, 9, 12, 13, 4, 5, 0, 1), (13, 14, 7, 4), (9, 10, 15, 12), (0, 3, 2, 1), (6, 5, 4, 7), (14, 15, 10, 11, 2, 3, 6, 7), (10, 9, 8, 11), (14, 13, 12, 15), (1, 2, 11, 8)])
me_cube_008.polygons.foreach_set('use_smooth', [True] * 10)
_k = set([(0, 1), (0, 5), (1, 8), (4, 5), (4, 13), (8, 9), (9, 12), (12, 13)])
me_cube_008.attributes.new('sharp_edge', 'BOOLEAN', 'EDGE').data.foreach_set('value', [ (min(e.vertices), max(e.vertices)) in _k for e in me_cube_008.edges])
_uv = me_cube_008.uv_layers.new(name='UVMap')
_uv.uv.foreach_set('vector', [0.75, 2.384e-07, 0.75, 1.0, 0.25, 1.0, 0.25, 2.384e-07, 0.1875, 0.6875, 0.25, 0.75, 0.75, 0.75, 0.8125, 0.6875, 0.8125, 0.3125, 0.75, 0.25, 0.25, 0.25, 0.1875, 0.3125, 0.6875, 2.384e-07, 0.6875, 1.0, 0.3125, 1.0, 0.3125, 2.384e-07, 0.25, 2.384e-07, 0.25, 1.0, 0.75, 1.0, 0.75, 2.384e-07, 0.25, 2.384e-07, 0.25, 1.0, 0.1875, 1.0, 0.1875, 2.384e-07, 0.75, 1.0, 0.75, 2.384e-07, 0.8125, 2.384e-07, 0.8125, 1.0, 0.8125, 0.6875, 0.75, 0.75, 0.25, 0.75, 0.1875, 0.6875, 0.1875, 0.3125, 0.25, 0.25, 0.75, 0.25, 0.8125, 0.3125, 0.75, 1.0, 0.75, 2.384e-07, 0.6875, 2.384e-07, 0.6875, 1.0, 0.6875, 1.0, 0.6875, 2.384e-07, 0.75, 2.384e-07, 0.75, 1.0, 0.3125, 2.384e-07, 0.3125, 1.0, 0.6875, 1.0, 0.6875, 2.384e-07])
me_cube_008.materials.append(mat_darkbrown)
me_cube_008.use_remesh_fix_poles = True
me_cube_008.use_remesh_preserve_attributes = False
me_cube_008.use_mirror_vertex_groups = False
me_cube_008.update()
me_cube_009 = bpy.data.meshes.new('Cube.009')
me_cube_009.from_pydata([(-0.274, -1.848, 3.202), (-0.16, -2.023, 5.452), (-0.274, -1.693, 3.202), (-0.16, -1.797, 5.452), (0.274, -1.848, 3.202), (0.16, -2.023, 5.452), (0.274, -1.693, 3.202), (0.16, -1.797, 5.452), (-0.4, -2.067, 4.285), (-0.16, -2.023, 4.619), (-0.16, -1.797, 4.619), (-0.4, -1.841, 4.285), (0.16, -1.797, 4.619), (0.4, -1.841, 4.285), (0.16, -2.023, 4.619), (0.4, -2.067, 4.285), (0.4, -1.817, 3.708), (0.4, -1.836, 4.047), (-0.4, -1.797, 3.708), (-0.4, -1.841, 4.069), (0.4, -2.043, 4.047), (0.4, -2.023, 3.708), (-0.4, -2.023, 3.708), (-0.4, -2.067, 4.069), (0.5214, -1.817, 4.102), (0.5214, -2.043, 4.102), (0.5034, -1.904, 3.793), (0.478, -1.78, 3.868), (0.5994, -1.799, 3.918), (0.6249, -1.922, 3.843), (0.0, -1.693, 3.202), (0.0, -1.797, 5.452), (0.0, -1.848, 3.202), (0.0, -2.023, 5.452), (0.0, -2.12, 4.285), (0.0, -2.064, 4.619), (0.0, -1.831, 4.285), (0.0, -1.776, 4.619), (0.0, -1.825, 3.708), (0.0, -1.865, 4.058), (0.0, -2.126, 3.708), (0.0, -2.166, 4.058), (0.5887, -1.722, 3.726), (0.528, -1.713, 3.701), (0.5887, -1.784, 3.689), (0.528, -1.775, 3.664)], [], [(9, 1, 3, 10), (37, 31, 7, 12), (12, 7, 5, 14), (35, 33, 1, 9), (30, 6, 4, 32), (31, 3, 1, 33), (41, 34, 8, 23), (34, 35, 9, 8), (22, 23, 19, 18), (13, 12, 14, 15), (39, 36, 13, 17), (36, 37, 12, 13), (23, 8, 11, 19), (8, 9, 10, 11), (0, 22, 18, 2), (16, 17, 20, 21), (6, 16, 21, 4), (29, 26, 45, 44), (30, 38, 16, 6), (38, 39, 17, 16), (32, 40, 22, 0), (40, 41, 23, 22), (25, 20, 26, 29), (13, 15, 25, 24), (17, 13, 24), (15, 20, 25), (20, 17, 27, 26), (24, 25, 29, 28), (17, 24, 28, 27), (21, 20, 41, 40), (4, 21, 40, 32), (18, 19, 39, 38), (2, 18, 38, 30), (11, 10, 37, 36), (19, 11, 36, 39), (15, 14, 35, 34), (20, 15, 34, 41), (7, 31, 33, 5), (2, 30, 32, 0), (14, 5, 33, 35), (10, 3, 31, 37), (43, 42, 44, 45), (28, 29, 44, 42), (27, 28, 42, 43), (26, 27, 43, 45)])
me_cube_009.polygons.foreach_set('use_smooth', [True] * 45)
_uv = me_cube_009.uv_layers.new(name='UVMap')
_uv.uv.foreach_set('vector', [0.445, 0.7132, 0.445, 1.084, 0.5455, 1.084, 0.5455, 0.7132, 0.4433, 0.7132, 0.4433, 1.084, 0.5144, 1.084, 0.5144, 0.7132, 0.5455, 0.7132, 0.5455, 1.084, 0.445, 1.084, 0.445, 0.7132, 0.4433, 0.7132, 0.4433, 1.084, 0.3722, 1.084, 0.3722, 0.7132, 0.4433, 0.5917, 0.5651, 0.5917, 0.5651, 0.5229, 0.4433, 0.5229, 0.4433, 0.5455, 0.3722, 0.5455, 0.3722, 0.445, 0.4433, 0.445, 0.4433, 0.4639, 0.4433, 0.565, 0.2655, 0.565, 0.2655, 0.4687, 0.4433, 0.565, 0.4433, 0.7132, 0.3722, 0.7132, 0.2655, 0.565, 0.445, 0.3082, 0.4256, 0.4687, 0.5261, 0.4687, 0.5455, 0.3082, 0.5261, 0.565, 0.5455, 0.7132, 0.445, 0.7132, 0.4256, 0.565, 0.4433, 0.4639, 0.4433, 0.565, 0.621, 0.565, 0.621, 0.459, 0.4433, 0.565, 0.4433, 0.7132, 0.5144, 0.7132, 0.621, 0.565, 0.4256, 0.4687, 0.4256, 0.565, 0.5261, 0.565, 0.5261, 0.4687, 0.4256, 0.565, 0.445, 0.7132, 0.5455, 0.7132, 0.5261, 0.565, 0.5229, 0.08352, 0.445, 0.3082, 0.5455, 0.3082, 0.5917, 0.08352, 0.5368, 0.3082, 0.528, 0.459, 0.4363, 0.459, 0.445, 0.3082, 0.5917, 0.08352, 0.5368, 0.3082, 0.445, 0.3082, 0.5229, 0.08352, 0.721, 0.3685, 0.667, 0.3463, 0.6779, 0.2887, 0.7049, 0.2998, 0.4433, 0.08352, 0.4433, 0.3082, 0.621, 0.3082, 0.5651, 0.08352, 0.4433, 0.3082, 0.4433, 0.4639, 0.621, 0.459, 0.621, 0.3082, 0.4433, 0.08352, 0.4433, 0.3082, 0.2655, 0.3082, 0.3215, 0.08352, 0.4433, 0.3082, 0.4433, 0.4639, 0.2655, 0.4687, 0.2655, 0.3082, 0.675, 0.4835, 0.621, 0.459, 0.667, 0.3463, 0.721, 0.3685, 0.5261, 0.565, 0.4256, 0.565, 0.4363, 0.4835, 0.5367, 0.4835, 0.621, 0.459, 0.621, 0.565, 0.675, 0.4835, 0.621, 0.565, 0.621, 0.459, 0.675, 0.4835, 0.4363, 0.459, 0.528, 0.459, 0.553, 0.3795, 0.4981, 0.3463, 0.5367, 0.4835, 0.4363, 0.4835, 0.4899, 0.3685, 0.5447, 0.4017, 0.621, 0.459, 0.675, 0.4835, 0.7097, 0.4017, 0.6557, 0.3795, 0.621, 0.3082, 0.621, 0.459, 0.4433, 0.4639, 0.4433, 0.3082, 0.5651, 0.08352, 0.621, 0.3082, 0.4433, 0.3082, 0.4433, 0.08352, 0.2655, 0.3082, 0.2655, 0.4687, 0.4433, 0.4639, 0.4433, 0.3082, 0.3215, 0.08352, 0.2655, 0.3082, 0.4433, 0.3082, 0.4433, 0.08352, 0.2655, 0.565, 0.3722, 0.7132, 0.4433, 0.7132, 0.4433, 0.565, 0.2655, 0.4687, 0.2655, 0.565, 0.4433, 0.565, 0.4433, 0.4639, 0.621, 0.565, 0.5144, 0.7132, 0.4433, 0.7132, 0.4433, 0.565, 0.621, 0.459, 0.621, 0.565, 0.4433, 0.565, 0.4433, 0.4639, 0.5144, 0.5455, 0.4433, 0.5455, 0.4433, 0.445, 0.5144, 0.445, 0.3215, 0.5917, 0.4433, 0.5917, 0.4433, 0.5229, 0.3215, 0.5229, 0.5144, 0.7132, 0.5144, 1.084, 0.4433, 1.084, 0.4433, 0.7132, 0.3722, 0.7132, 0.3722, 1.084, 0.4433, 1.084, 0.4433, 0.7132, 0.6779, 0.5829, 0.7049, 0.5788, 0.7049, 0.5514, 0.6779, 0.5555, 0.5447, 0.4017, 0.4899, 0.3685, 0.5514, 0.2998, 0.5788, 0.3164, 0.6557, 0.3795, 0.7097, 0.4017, 0.7049, 0.3164, 0.6779, 0.3053, 0.4981, 0.3463, 0.553, 0.3795, 0.5829, 0.3053, 0.5555, 0.2887])
me_cube_009.materials.append(mat_skin)
me_cube_009.use_remesh_fix_poles = True
me_cube_009.use_remesh_preserve_attributes = False
me_cube_009.use_mirror_vertex_groups = False
me_cube_009.update()
me_cube_010 = bpy.data.meshes.new('Cube.010')
me_cube_010.from_pydata([(1.253, -1.383, 0.0), (1.253, -1.383, 0.5), (1.308, -0.2868, 0.0), (1.308, -0.2868, 0.5), (0.641, -0.2974, 0.0), (-0.02563, -0.2974, 0.0), (-0.02563, -0.2974, 0.6), (0.641, -0.2974, 0.6324), (-0.02563, -1.422, 0.0), (0.641, -1.422, 0.0), (0.641, -1.422, 0.6324), (-0.02563, -1.422, 0.6), (1.558, -0.4724, 0.25), (1.558, -0.4724, 0.0), (1.558, -1.172, 0.0), (1.558, -1.172, 0.25), (-0.2923, -1.422, 0.0), (-0.6923, -1.022, 0.0), (-0.5751, -1.305, 0.0), (-0.6923, -1.022, 0.7), (-0.2923, -1.422, 0.6), (-0.5751, -1.305, 0.7), (-0.6923, -0.6224, 0.0), (-0.2948, -0.2671, 0.0), (-0.5759, -0.3527, 0.0), (-0.2948, -0.2671, 0.6), (-0.6923, -0.6224, 0.7), (-0.5759, -0.3527, 0.7), (1.271, -1.018, 0.0), (1.289, -0.6522, 0.0), (1.289, -0.6522, 0.6), (1.271, -1.018, 0.6), (0.641, -0.6724, 0.7324), (0.641, -1.047, 0.7324), (-0.02563, -0.6724, 0.7), (-0.02563, -1.047, 0.7), (-0.02563, -0.6724, 0.0), (-0.02563, -1.047, 0.0), (0.641, -0.6724, 0.0), (0.641, -1.047, 0.0), (1.558, -0.9391, 0.0), (1.558, -0.7057, 0.0), (1.558, -0.7057, 0.35), (1.558, -0.9391, 0.35)], [], [(8, 11, 20, 16), (4, 7, 3, 2), (1, 0, 14, 15), (6, 25, 27, 26, 19, 21, 20, 11, 35, 34), (39, 28, 0, 9), (23, 25, 6, 5), (31, 33, 10, 1), (33, 35, 11, 10), (17, 19, 26, 22), (37, 39, 9, 8), (0, 1, 10, 9), (9, 10, 11, 8), (5, 6, 7, 4), (40, 43, 15, 14), (29, 2, 13, 41), (31, 1, 15, 43), (2, 3, 12, 13), (16, 20, 21, 18), (18, 21, 19, 17), (25, 23, 24, 27), (27, 24, 22, 26), (22, 24, 23, 5, 36, 37, 8, 16, 18, 17), (3, 30, 42, 12), (30, 31, 43, 42), (0, 28, 40, 14), (28, 29, 41, 40), (13, 12, 42, 41), (41, 42, 43, 40), (5, 4, 38, 36), (36, 38, 39, 37), (7, 6, 34, 32), (32, 34, 35, 33), (3, 7, 32, 30), (30, 32, 33, 31), (4, 2, 29, 38), (38, 29, 28, 39)])
me_cube_010.polygons.foreach_set('use_smooth', [True] * 36)
_k = set([(0, 9), (0, 14), (2, 4), (2, 13), (4, 5), (5, 23), (8, 9), (8, 16), (13, 41), (14, 40), (16, 18), (17, 18), (17, 22), (22, 24), (23, 24), (40, 41)])
me_cube_010.attributes.new('sharp_edge', 'BOOLEAN', 'EDGE').data.foreach_set('value', [ (min(e.vertices), max(e.vertices)) in _k for e in me_cube_010.edges])
_uv = me_cube_010.uv_layers.new(name='UVMap')
_uv.uv.foreach_set('vector', [0.2123, 0.3733, 0.2123, 0.6399, 0.09383, 0.6399, 0.09383, 0.3733, 0.5086, 0.3733, 0.5086, 0.6543, 0.8049, 0.5955, 0.8049, 0.3733, 0.7804, 0.5955, 0.7804, 0.3733, 0.916, 0.3733, 0.916, 0.4844, 0.2123, 0.7418, 0.09271, 0.7553, -0.03221, 0.7173, -0.08395, 0.5974, -0.08395, 0.4196, -0.03188, 0.2939, 0.09383, 0.2418, 0.2123, 0.2418, 0.2123, 0.4085, 0.2123, 0.5751, 0.5086, 0.4085, 0.7886, 0.4217, 0.7804, 0.2593, 0.5086, 0.2418, 0.09271, 0.3733, 0.09271, 0.6399, 0.2123, 0.6399, 0.2123, 0.3733, 0.7886, 0.4217, 0.5086, 0.4085, 0.5086, 0.2418, 0.7804, 0.2593, 0.5086, 0.4085, 0.2123, 0.4085, 0.2123, 0.2418, 0.5086, 0.2418, 0.4196, 0.3733, 0.4196, 0.6844, 0.5974, 0.6844, 0.5974, 0.3733, 0.2123, 0.4085, 0.5086, 0.4085, 0.5086, 0.2418, 0.2123, 0.2418, 0.7804, 0.3733, 0.7804, 0.5955, 0.5086, 0.6543, 0.5086, 0.3733, 0.5086, 0.3733, 0.5086, 0.6543, 0.2123, 0.6399, 0.2123, 0.3733, 0.2123, 0.3733, 0.2123, 0.6399, 0.5086, 0.6543, 0.5086, 0.3733, 0.4566, 0.3733, 0.4566, 0.5288, 0.3529, 0.4844, 0.3529, 0.3733, 0.7968, 0.5841, 0.8049, 0.7465, 0.916, 0.664, 0.916, 0.5603, 0.4217, 0.6399, 0.2593, 0.5955, 0.3529, 0.4844, 0.4566, 0.5288, 0.8049, 0.3733, 0.8049, 0.5955, 0.916, 0.4844, 0.916, 0.3733, 0.09383, 0.3733, 0.09383, 0.6399, -0.03188, 0.6844, -0.03188, 0.3733, 0.2939, 0.3733, 0.2939, 0.6844, 0.4196, 0.6844, 0.4196, 0.3733, 0.09271, 0.6399, 0.09271, 0.3733, -0.03221, 0.3733, -0.03221, 0.6844, 0.7173, 0.6844, 0.7173, 0.3733, 0.5974, 0.3733, 0.5974, 0.6844, -0.08395, 0.5974, -0.03221, 0.7173, 0.09271, 0.7553, 0.2123, 0.7418, 0.2123, 0.5751, 0.2123, 0.4085, 0.2123, 0.2418, 0.09383, 0.2418, -0.03188, 0.2939, -0.08395, 0.4196, 0.7465, 0.5955, 0.5841, 0.6399, 0.5603, 0.5288, 0.664, 0.4844, 0.7968, 0.5841, 0.7886, 0.4217, 0.916, 0.4566, 0.916, 0.5603, 0.7804, 0.2593, 0.7886, 0.4217, 0.916, 0.4566, 0.916, 0.3529, 0.7886, 0.4217, 0.7968, 0.5841, 0.916, 0.5603, 0.916, 0.4566, 0.664, 0.3733, 0.664, 0.4844, 0.5603, 0.5288, 0.5603, 0.3733, 0.5603, 0.3733, 0.5603, 0.5288, 0.4566, 0.5288, 0.4566, 0.3733, 0.2123, 0.7418, 0.5086, 0.7418, 0.5086, 0.5751, 0.2123, 0.5751, 0.2123, 0.5751, 0.5086, 0.5751, 0.5086, 0.4085, 0.2123, 0.4085, 0.5086, 0.7418, 0.2123, 0.7418, 0.2123, 0.5751, 0.5086, 0.5751, 0.5086, 0.5751, 0.2123, 0.5751, 0.2123, 0.4085, 0.5086, 0.4085, 0.8049, 0.7465, 0.5086, 0.7418, 0.5086, 0.5751, 0.7968, 0.5841, 0.7968, 0.5841, 0.5086, 0.5751, 0.5086, 0.4085, 0.7886, 0.4217, 0.5086, 0.7418, 0.8049, 0.7465, 0.7968, 0.5841, 0.5086, 0.5751, 0.5086, 0.5751, 0.7968, 0.5841, 0.7886, 0.4217, 0.5086, 0.4085])
me_cube_010.materials.append(mat_black)
me_cube_010.use_remesh_fix_poles = True
me_cube_010.use_remesh_preserve_attributes = False
me_cube_010.use_mirror_vertex_groups = False
me_cube_010.update()
me_plane_002 = bpy.data.meshes.new('Plane.002')
me_plane_002.from_pydata([(1.093, -1.431, 7.543), (1.192, -1.434, 6.959), (1.123, -0.4842, 7.543), (1.221, -0.4873, 6.959), (1.084, -0.483, 7.537), (1.054, -1.43, 7.537), (1.153, -1.433, 6.953), (1.182, -0.4861, 6.953)], [], [(0, 1, 3, 2), (2, 4, 5, 0), (3, 7, 4, 2), (0, 5, 6, 1), (1, 6, 7, 3)])
_uv = me_plane_002.uv_layers.new(name='UVMap')
_uv.uv.foreach_set('vector', [0.02597, 0.9695, 0.02597, 0.05458, 0.9685, 0.05458, 0.9685, 0.9695, 0.02836, 0.9716, 0.02836, 0.9716, 0.02836, 0.02844, 0.02836, 0.02844, 0.9715, 0.9716, 0.9715, 0.9716, 0.02836, 0.9716, 0.02836, 0.9716, 0.02836, 0.02844, 0.02836, 0.02844, 0.9715, 0.02844, 0.9715, 0.02844, 0.9715, 0.02844, 0.9715, 0.02844, 0.9715, 0.9716, 0.9715, 0.9716])
me_plane_002.materials.append(mat_material)
me_plane_002.use_remesh_fix_poles = True
me_plane_002.use_remesh_preserve_attributes = False
me_plane_002.use_mirror_vertex_groups = False
me_plane_002.update()
me_sphere = bpy.data.meshes.new('Sphere')
me_sphere.from_pydata([(0.002218, 0.8644, 9.25), (-0.005825, 0.5626, 8.504), (0.2272, 0.3898, 10.12), (0.3919, 0.6957, 9.75), (0.4522, 0.774, 9.25), (0.3919, 0.6957, 8.75), (0.2754, 0.4872, 8.504), (0.002218, 5.837e-05, 10.19), (0.3919, 0.2251, 10.12), (0.6772, 0.4872, 9.85), (0.7816, 0.6113, 9.25), (0.6772, 0.3898, 8.75), (0.4813, 0.2813, 8.504), (0.4522, 5.841e-05, 10.12), (0.8316, 5.84e-05, 9.8), (0.9922, 5.843e-05, 9.15), (0.7816, 5.843e-05, 8.75), (0.5566, 5.845e-05, 8.504), (0.3919, -0.2249, 10.12), (0.6772, -0.4871, 9.85), (0.7816, -0.5624, 9.25), (0.6772, -0.3897, 8.75), (0.4813, -0.2812, 8.504), (0.2272, -0.3897, 10.12), (0.3919, -0.6974, 9.75), (0.4522, -0.7757, 9.25), (0.3919, -0.6974, 8.75), (0.2754, -0.4871, 8.504), (0.002218, -0.4499, 10.12), (0.002218, -0.7757, 9.75), (0.002218, -0.8661, 9.25), (0.002247, -0.7757, 8.75), (-0.005825, -0.5624, 8.504), (-0.005825, 5.843e-05, 8.437), (-0.2228, -0.3897, 10.12), (-0.3875, -0.6974, 9.75), (-0.3555, -0.6974, 8.75), (-0.2168, -0.4871, 8.504), (-0.3875, -0.2249, 10.12), (-0.6728, -0.3897, 9.75), (-0.516, -0.3897, 8.75), (-0.3712, -0.2812, 8.504), (-0.4478, 5.852e-05, 10.12), (-0.7772, 5.848e-05, 9.75), (-0.5747, 5.848e-05, 8.75), (-0.4277, 5.845e-05, 8.504), (-0.3875, 0.2251, 10.12), (-0.6728, 0.3898, 9.75), (-0.516, 0.3898, 8.75), (-0.3712, 0.2813, 8.504), (-0.2228, 0.3898, 10.12), (-0.3875, 0.6957, 9.75), (-0.3555, 0.6957, 8.75), (-0.2168, 0.4872, 8.504), (0.002218, 0.4501, 10.12), (0.002218, 0.774, 9.75), (0.002247, 0.774, 8.75), (-0.1949, -0.9663, 9.634), (-0.1965, -1.056, 9.245), (-0.1965, -0.9657, 8.856), (-0.5087, -0.9105, 9.657), (-0.6112, -0.9842, 9.238), (-0.4854, -0.8997, 8.819), (-0.8952, -0.498, 9.648), (-0.9473, -0.552, 9.224), (-0.7314, -0.4753, 8.801), (-1.026, 5.851e-05, 9.639), (-1.058, 5.853e-05, 9.216), (-0.8025, 5.85e-05, 8.793), (-0.8951, 0.4984, 9.648), (-0.9471, 0.5524, 9.224), (-0.7313, 0.4758, 8.801), (-0.5084, 0.909, 9.657), (-0.611, 0.9827, 9.238), (-0.4851, 0.8982, 8.819), (-0.1965, 0.964, 8.856), (-0.1949, 0.9646, 9.634), (-0.1965, 1.054, 9.245)], [], [(54, 7, 2), (33, 1, 6), (56, 0, 4, 5), (55, 54, 2, 3), (1, 56, 5, 6), (0, 55, 3, 4), (33, 6, 12), (5, 4, 10, 11), (2, 8, 9), (6, 5, 11, 12), (4, 3, 9, 10), (2, 7, 8), (11, 10, 15, 16), (9, 8, 13, 14), (12, 11, 16, 17), (10, 9, 14, 15), (8, 7, 13), (33, 12, 17), (14, 13, 18, 19), (17, 16, 21, 22), (15, 14, 19, 20), (13, 7, 18), (33, 17, 22), (16, 15, 20, 21), (22, 21, 26, 27), (20, 19, 24, 25), (18, 7, 23), (33, 22, 27), (21, 20, 25, 26), (19, 18, 23), (27, 26, 31, 32), (25, 24, 29, 30), (23, 7, 28), (33, 27, 32), (26, 25, 30, 31), (24, 23, 28, 29), (32, 31, 36, 37), (47, 51, 72, 69), (28, 7, 34), (33, 32, 37), (30, 29, 57, 58), (29, 28, 34, 35), (37, 36, 40, 41), (55, 0, 77, 76), (34, 7, 38), (33, 37, 41), (43, 47, 69, 66), (35, 34, 38, 39), (36, 31, 59, 62), (38, 7, 42), (33, 41, 45), (52, 48, 71, 74), (39, 38, 42, 43), (41, 40, 44, 45), (42, 7, 46), (33, 45, 49), (44, 40, 65, 68), (43, 42, 46, 47), (45, 44, 48, 49), (48, 44, 68, 71), (33, 49, 53), (51, 55, 76, 72), (47, 46, 50, 51), (49, 48, 52, 53), (56, 52, 74, 75), (46, 7, 50), (33, 53, 1), (35, 39, 63, 60), (51, 50, 54, 55), (53, 52, 56, 1), (39, 43, 66, 63), (50, 7, 54), (3, 2, 9), (24, 19, 23), (58, 57, 60, 61), (59, 58, 61, 62), (61, 60, 63, 64), (62, 61, 64, 65), (64, 63, 66, 67), (65, 64, 67, 68), (68, 67, 70, 71), (67, 66, 69, 70), (71, 70, 73, 74), (70, 69, 72, 73), (74, 73, 77, 75), (73, 72, 76, 77), (0, 56, 75, 77), (40, 36, 62, 65), (31, 30, 58, 59), (29, 35, 60, 57)])
me_sphere.polygons.foreach_set('use_smooth', [True] * 90)
me_sphere.polygons.foreach_set('material_index', [0, 0, 0, 0, 0, 0, 0, 0, 0, 0, 0, 0, 0, 0, 0, 0, 0, 0, 0, 0, 0, 0, 0, 0, 0, 0, 0, 0, 0, 0, 0, 0, 0, 0, 0, 0, 0, 1, 0, 0, 1, 0, 0, 1, 0, 0, 1, 0, 1, 0, 0, 1, 0, 0, 0, 0, 1, 0, 0, 1, 0, 1, 0, 0, 1, 0, 0, 1, 0, 0, 1, 0, 0, 0, 1, 1, 1, 1, 1, 1, 1, 1, 1, 1, 1, 1, 1, 1, 1, 1])
_k = set([(0, 55), (0, 56), (10, 15), (14, 15), (15, 20), (29, 30), (29, 35), (30, 31), (31, 36), (35, 39), (36, 40), (39, 43), (40, 44), (43, 47), (44, 48), (47, 51), (48, 52), (51, 55), (52, 56)])
me_sphere.attributes.new('sharp_edge', 'BOOLEAN', 'EDGE').data.foreach_set('value', [ (min(e.vertices), max(e.vertices)) in _k for e in me_sphere.edges])
_uv = me_sphere.uv_layers.new(name='UVMap')
_uv.uv.foreach_set('vector', [0.3183, 0.3216, 0.2473, 0.2327, 0.3423, 0.2626, 0.5279, 0.6154, 0.495, 0.7366, 0.438, 0.7084, 0.4813, 0.828, 0.477, 0.9497, 0.3841, 0.9103, 0.4009, 0.7938, 0.274, 0.8754, 0.2161, 0.9929, 0.1771, 0.9862, 0.2113, 0.8628, 0.495, 0.7366, 0.4813, 0.828, 0.4009, 0.7938, 0.438, 0.7084, 0.2863, 0.731, 0.274, 0.8754, 0.2113, 0.8628, 0.2139, 0.7165, 0.5279, 0.6154, 0.438, 0.7084, 0.4052, 0.659, 0.2017, 0.5814, 0.2139, 0.7165, 0.1426, 0.7098, 0.1087, 0.5822, 0.1771, 0.9862, 0.1256, 0.9862, 0.1377, 0.8879, 0.438, 0.7084, 0.4009, 0.7938, 0.3566, 0.7214, 0.4052, 0.659, 0.2139, 0.7165, 0.2113, 0.8628, 0.1377, 0.8879, 0.1426, 0.7098, 0.3423, 0.2626, 0.2473, 0.2327, 0.3401, 0.1958, 0.1087, 0.5822, 0.1426, 0.7098, 0.0, 0.6978, 0.02204, 0.5937, 0.1377, 0.8879, 0.1256, 0.9862, 0.07558, 0.9929, 0.02592, 0.8872, 0.1099, 0.5252, 0.1087, 0.5822, 0.02204, 0.5937, 0.04733, 0.5335, 0.1426, 0.7098, 0.1377, 0.8879, 0.02592, 0.8872, 0.0, 0.6978, 0.3401, 0.1958, 0.2473, 0.2327, 0.3123, 0.1391, 0.5279, 0.6154, 0.4052, 0.659, 0.4053, 0.6016, 0.3566, 0.06357, 0.3123, 0.1391, 0.2664, 0.1077, 0.2555, 0.0, 0.6788, 0.3898, 0.6264, 0.4534, 0.6015, 0.3627, 0.6608, 0.3244, 0.5406, 0.5222, 0.3987, 0.5222, 0.3566, 0.4063, 0.4826, 0.3835, 0.3123, 0.1391, 0.2473, 0.2327, 0.2664, 0.1077, 0.5279, 0.6154, 0.4053, 0.6016, 0.4382, 0.5518, 0.6264, 0.4534, 0.5406, 0.5222, 0.4826, 0.3835, 0.6015, 0.3627, 0.6608, 0.3244, 0.6015, 0.3627, 0.5808, 0.246, 0.6469, 0.2429, 0.4826, 0.3835, 0.3566, 0.4063, 0.3637, 0.3009, 0.4676, 0.2733, 0.2664, 0.1077, 0.2473, 0.2327, 0.2146, 0.11, 0.5279, 0.6154, 0.4382, 0.5518, 0.4953, 0.5227, 0.6015, 0.3627, 0.4826, 0.3835, 0.4676, 0.2733, 0.5808, 0.246, 0.2555, 0.0, 0.2664, 0.1077, 0.2146, 0.11, 0.6469, 0.2429, 0.5808, 0.246, 0.574, 0.1457, 0.6408, 0.1673, 0.4676, 0.2733, 0.3637, 0.3009, 0.3569, 0.2007, 0.4598, 0.1576, 0.2146, 0.11, 0.2473, 0.2327, 0.1709, 0.1454, 0.5279, 0.6154, 0.4953, 0.5227, 0.5611, 0.5222, 0.5808, 0.246, 0.4676, 0.2733, 0.4598, 0.1576, 0.574, 0.1457, 0.1742, 0.01994, 0.2146, 0.11, 0.1709, 0.1454, 0.1027, 0.08636, 0.6788, 0.09779, 0.7308, 0.03463, 0.7704, 0.08964, 0.7013, 0.1381, 0.1921, 0.456, 0.2851, 0.456, 0.2982, 0.5243, 0.1723, 0.5252, 0.1709, 0.1454, 0.2473, 0.2327, 0.1469, 0.2044, 0.5279, 0.6154, 0.5611, 0.5222, 0.6027, 0.547, 0.4598, 0.1576, 0.3569, 0.2007, 0.3692, 0.1175, 0.448, 0.08026, 0.1027, 0.08636, 0.1709, 0.1454, 0.1469, 0.2044, 0.05687, 0.1834, 0.7013, 0.1381, 0.7704, 0.08964, 0.7808, 0.188, 0.7138, 0.2084, 0.274, 0.8754, 0.2863, 0.731, 0.3466, 0.73, 0.3332, 0.843, 0.1469, 0.2044, 0.2473, 0.2327, 0.1491, 0.2712, 0.5279, 0.6154, 0.6027, 0.547, 0.6243, 0.5938, 0.1125, 0.4017, 0.1921, 0.456, 0.1723, 0.5252, 0.07061, 0.4552, 0.05687, 0.1834, 0.1469, 0.2044, 0.1491, 0.2712, 0.06436, 0.3035, 0.7704, 0.08964, 0.7308, 0.03463, 0.7796, 0.0, 0.8044, 0.04587, 0.1491, 0.2712, 0.2473, 0.2327, 0.1769, 0.3279, 0.5279, 0.6154, 0.6243, 0.5938, 0.6201, 0.6502, 0.564, 0.8307, 0.617, 0.7803, 0.659, 0.8179, 0.5805, 0.8902, 0.06436, 0.3035, 0.1491, 0.2712, 0.1769, 0.3279, 0.1125, 0.4017, 0.7138, 0.2084, 0.7808, 0.188, 0.777, 0.299, 0.7127, 0.2898, 0.1769, 0.3279, 0.2473, 0.2327, 0.2228, 0.3593, 0.5279, 0.6154, 0.6201, 0.6502, 0.5912, 0.701, 0.777, 0.299, 0.7808, 0.188, 0.818, 0.1843, 0.812, 0.3197, 0.8317, 0.5222, 0.929, 0.5822, 0.9194, 0.6456, 0.8151, 0.632, 0.7127, 0.2898, 0.777, 0.299, 0.7596, 0.3988, 0.6984, 0.3605, 0.617, 0.7803, 0.6527, 0.7089, 0.7025, 0.7293, 0.659, 0.8179, 0.5279, 0.6154, 0.5912, 0.701, 0.5455, 0.7327, 0.2851, 0.456, 0.3566, 0.3896, 0.3535, 0.4697, 0.2982, 0.5243, 0.8151, 0.632, 0.9194, 0.6456, 0.9194, 0.7108, 0.8139, 0.7499, 0.5912, 0.701, 0.617, 0.7803, 0.564, 0.8307, 0.5455, 0.7327, 0.4813, 0.828, 0.564, 0.8307, 0.5805, 0.8902, 0.5137, 0.8962, 0.2228, 0.3593, 0.2473, 0.2327, 0.2746, 0.357, 0.5279, 0.6154, 0.5455, 0.7327, 0.495, 0.7366, 0.05687, 0.1834, 0.06436, 0.3035, 0.009049, 0.3302, 0.0, 0.1683, 0.8139, 0.7499, 0.9194, 0.7108, 0.929, 0.7604, 0.832, 0.8296, 0.5455, 0.7327, 0.564, 0.8307, 0.4813, 0.828, 0.495, 0.7366, 0.06436, 0.3035, 0.1125, 0.4017, 0.07061, 0.4552, 0.009049, 0.3302, 0.2746, 0.357, 0.2473, 0.2327, 0.3183, 0.3216, 0.2113, 0.8628, 0.1771, 0.9862, 0.1377, 0.8879, 0.1742, 0.01994, 0.2555, 0.0, 0.2146, 0.11, 0.448, 0.08026, 0.3692, 0.1175, 0.3662, 0.0586, 0.4521, 0.0, 0.538, 0.07451, 0.448, 0.08026, 0.4521, 0.0, 0.5488, 0.01964, 0.9016, 0.02689, 0.968, 0.02909, 1.0, 0.1774, 0.9264, 0.1758, 0.8044, 0.04587, 0.9016, 0.02689, 0.9264, 0.1758, 0.818, 0.1843, 0.9264, 0.1758, 1.0, 0.1774, 1.0, 0.3246, 0.9227, 0.3358, 0.818, 0.1843, 0.9264, 0.1758, 0.9227, 0.3358, 0.812, 0.3197, 0.812, 0.3197, 0.9227, 0.3358, 0.8963, 0.4745, 0.7921, 0.4415, 0.7227, 0.5222, 0.8139, 0.5334, 0.7978, 0.6743, 0.7025, 0.6731, 0.659, 0.8179, 0.7025, 0.9317, 0.6039, 1.0, 0.5805, 0.8902, 0.7025, 0.6731, 0.7978, 0.6743, 0.8023, 0.8333, 0.7037, 0.8291, 0.5805, 0.8902, 0.6039, 1.0, 0.5092, 0.9947, 0.5137, 0.8962, 0.7037, 0.8291, 0.8023, 0.8333, 0.8139, 0.8946, 0.7271, 0.9103, 0.2863, 0.731, 0.2644, 0.5939, 0.3258, 0.6242, 0.3466, 0.73, 0.7808, 0.188, 0.7704, 0.08964, 0.8044, 0.04587, 0.818, 0.1843, 0.574, 0.1457, 0.4598, 0.1576, 0.448, 0.08026, 0.538, 0.07451, 0.1027, 0.08636, 0.05687, 0.1834, 0.0, 0.1683, 0.03716, 0.09186])
me_sphere.materials.append(mat_skin)
me_sphere.materials.append(mat_brown)
me_sphere.use_remesh_fix_poles = True
me_sphere.use_remesh_preserve_attributes = False
me_sphere.use_mirror_vertex_groups = False
me_sphere.update()
me_plane = bpy.data.meshes.new('Plane')
me_plane.from_pydata([(-64.13, -2.899, 6.855e-07), (-62.01, -2.899, 6.855e-07), (-64.13, -0.7743, 6.855e-07), (-62.01, -0.7743, 6.855e-07), (-64.32, -1.42, 6.885e-07), (-64.32, -2.253, 6.885e-07), (-63.49, -3.087, 6.885e-07), (-62.65, -3.087, 6.885e-07), (-61.82, -2.253, 6.885e-07), (-61.82, -1.42, 6.885e-07), (-62.65, -0.5868, 6.885e-07), (-63.49, -0.5868, 6.885e-07), (-63.49, -2.253, 6.885e-07), (-63.49, -1.42, 6.885e-07), (-62.65, -2.253, 6.885e-07), (-62.65, -1.42, 6.885e-07), (-63.06, -0.3368, 6.807e-07), (-63.47, -0.3368, 6.807e-07), (-64.13, 2.899, 6.855e-07), (-62.01, 2.899, 6.855e-07), (-64.13, 0.7743, 6.855e-07), (-62.01, 0.7743, 6.855e-07), (-64.32, 1.42, 6.885e-07), (-64.32, 2.253, 6.885e-07), (-63.49, 3.087, 6.885e-07), (-62.65, 3.087, 6.885e-07), (-61.82, 2.253, 6.885e-07), (-61.82, 1.42, 6.885e-07), (-62.65, 0.5868, 6.885e-07), (-63.49, 0.5868, 6.885e-07), (-63.49, 2.253, 6.885e-07), (-63.49, 1.42, 6.885e-07), (-62.65, 2.253, 6.885e-07), (-62.65, 1.42, 6.885e-07), (-63.06, 0.3368, 6.807e-07), (-63.47, 0.3368, 6.807e-07), (-63.15, 1.255e-08, 6.818e-07), (-63.46, 1.255e-08, 6.806e-07), (-64.13, -2.899, 6.855e-07), (-62.01, -2.899, 6.855e-07), (-64.13, -0.7743, 6.855e-07), (-62.01, -0.7743, 6.855e-07), (-64.32, -1.42, 6.885e-07), (-64.32, -2.253, 6.885e-07), (-63.49, -3.087, 6.885e-07), (-62.65, -3.087, 6.885e-07), (-61.82, -2.253, 6.885e-07), (-61.82, -1.42, 6.885e-07), (-62.65, -0.5868, 6.885e-07), (-63.49, -0.5868, 6.885e-07), (-63.49, -2.253, 6.885e-07), (-63.49, -1.42, 6.885e-07), (-62.65, -2.253, 6.885e-07), (-62.65, -1.42, 6.885e-07), (-63.06, -0.3368, 6.807e-07), (-63.47, -0.3368, 6.807e-07), (-64.13, 2.899, 6.855e-07), (-62.01, 2.899, 6.855e-07), (-64.13, 0.7743, 6.855e-07), (-62.01, 0.7743, 6.855e-07), (-64.32, 1.42, 6.885e-07), (-64.32, 2.253, 6.885e-07), (-63.49, 3.087, 6.885e-07), (-62.65, 3.087, 6.885e-07), (-61.82, 2.253, 6.885e-07), (-61.82, 1.42, 6.885e-07), (-62.65, 0.5868, 6.885e-07), (-63.49, 0.5868, 6.885e-07), (-63.49, 2.253, 6.885e-07), (-63.49, 1.42, 6.885e-07), (-62.65, 2.253, 6.885e-07), (-62.65, 1.42, 6.885e-07), (-63.06, 0.3368, 6.807e-07), (-63.47, 0.3368, 6.807e-07), (-63.15, 1.255e-08, 6.818e-07), (-63.46, 1.255e-08, 6.806e-07)], [], [(15, 9, 3, 10), (4, 13, 11, 2), (13, 15, 10, 11), (0, 6, 12, 5), (5, 12, 13, 4), (6, 7, 14, 12), (12, 14, 15, 13), (7, 1, 8, 14), (14, 8, 9, 15), (11, 10, 16, 17), (17, 16, 36, 37), (33, 28, 21, 27), (22, 20, 29, 31), (31, 29, 28, 33), (18, 23, 30, 24), (23, 22, 31, 30), (24, 30, 32, 25), (30, 31, 33, 32), (25, 32, 26, 19), (32, 33, 27, 26), (29, 35, 34, 28), (35, 37, 36, 34), (53, 48, 41, 47), (42, 40, 49, 51), (51, 49, 48, 53), (38, 43, 50, 44), (43, 42, 51, 50), (44, 50, 52, 45), (50, 51, 53, 52), (45, 52, 46, 39), (52, 53, 47, 46), (49, 55, 54, 48), (55, 75, 74, 54), (71, 65, 59, 66), (60, 69, 67, 58), (69, 71, 66, 67), (56, 62, 68, 61), (61, 68, 69, 60), (62, 63, 70, 68), (68, 70, 71, 69), (63, 57, 64, 70), (70, 64, 65, 71), (67, 66, 72, 73), (73, 72, 74, 75)])
_uv = me_plane.uv_layers.new(name='UVMap')
_uv.uv.foreach_set('vector', [0.6667, 0.6667, 1.0, 0.6667, 1.0, 1.0, 0.6667, 1.0, 0.0, 0.6667, 0.3333, 0.6667, 0.3333, 1.0, 0.0, 1.0, 0.3333, 0.6667, 0.6667, 0.6667, 0.6667, 1.0, 0.3333, 1.0, 0.0, 0.0, 0.3333, 0.0, 0.3333, 0.3333, 0.0, 0.3333, 0.0, 0.3333, 0.3333, 0.3333, 0.3333, 0.6667, 0.0, 0.6667, 0.3333, 0.0, 0.6667, 0.0, 0.6667, 0.3333, 0.3333, 0.3333, 0.3333, 0.3333, 0.6667, 0.3333, 0.6667, 0.6667, 0.3333, 0.6667, 0.6667, 0.0, 1.0, 0.0, 1.0, 0.3333, 0.6667, 0.3333, 0.6667, 0.3333, 1.0, 0.3333, 1.0, 0.6667, 0.6667, 0.6667, 0.3333, 1.0, 0.6667, 1.0, 0.6667, 1.0, 0.3333, 1.0, 0.3333, 1.0, 0.6667, 1.0, 0.6667, 1.0, 0.3333, 1.0, 0.6667, 0.6667, 0.6667, 1.0, 1.0, 1.0, 1.0, 0.6667, 0.0, 0.6667, 0.0, 1.0, 0.3333, 1.0, 0.3333, 0.6667, 0.3333, 0.6667, 0.3333, 1.0, 0.6667, 1.0, 0.6667, 0.6667, 0.0, 0.0, 0.0, 0.3333, 0.3333, 0.3333, 0.3333, 0.0, 0.0, 0.3333, 0.0, 0.6667, 0.3333, 0.6667, 0.3333, 0.3333, 0.3333, 0.0, 0.3333, 0.3333, 0.6667, 0.3333, 0.6667, 0.0, 0.3333, 0.3333, 0.3333, 0.6667, 0.6667, 0.6667, 0.6667, 0.3333, 0.6667, 0.0, 0.6667, 0.3333, 1.0, 0.3333, 1.0, 0.0, 0.6667, 0.3333, 0.6667, 0.6667, 1.0, 0.6667, 1.0, 0.3333, 0.3333, 1.0, 0.3333, 1.0, 0.6667, 1.0, 0.6667, 1.0, 0.3333, 1.0, 0.3333, 1.0, 0.6667, 1.0, 0.6667, 1.0, 0.6667, 0.6667, 0.6667, 1.0, 1.0, 1.0, 1.0, 0.6667, 0.0, 0.6667, 0.0, 1.0, 0.3333, 1.0, 0.3333, 0.6667, 0.3333, 0.6667, 0.3333, 1.0, 0.6667, 1.0, 0.6667, 0.6667, 0.0, 0.0, 0.0, 0.3333, 0.3333, 0.3333, 0.3333, 0.0, 0.0, 0.3333, 0.0, 0.6667, 0.3333, 0.6667, 0.3333, 0.3333, 0.3333, 0.0, 0.3333, 0.3333, 0.6667, 0.3333, 0.6667, 0.0, 0.3333, 0.3333, 0.3333, 0.6667, 0.6667, 0.6667, 0.6667, 0.3333, 0.6667, 0.0, 0.6667, 0.3333, 1.0, 0.3333, 1.0, 0.0, 0.6667, 0.3333, 0.6667, 0.6667, 1.0, 0.6667, 1.0, 0.3333, 0.3333, 1.0, 0.3333, 1.0, 0.6667, 1.0, 0.6667, 1.0, 0.3333, 1.0, 0.3333, 1.0, 0.6667, 1.0, 0.6667, 1.0, 0.6667, 0.6667, 1.0, 0.6667, 1.0, 1.0, 0.6667, 1.0, 0.0, 0.6667, 0.3333, 0.6667, 0.3333, 1.0, 0.0, 1.0, 0.3333, 0.6667, 0.6667, 0.6667, 0.6667, 1.0, 0.3333, 1.0, 0.0, 0.0, 0.3333, 0.0, 0.3333, 0.3333, 0.0, 0.3333, 0.0, 0.3333, 0.3333, 0.3333, 0.3333, 0.6667, 0.0, 0.6667, 0.3333, 0.0, 0.6667, 0.0, 0.6667, 0.3333, 0.3333, 0.3333, 0.3333, 0.3333, 0.6667, 0.3333, 0.6667, 0.6667, 0.3333, 0.6667, 0.6667, 0.0, 1.0, 0.0, 1.0, 0.3333, 0.6667, 0.3333, 0.6667, 0.3333, 1.0, 0.3333, 1.0, 0.6667, 0.6667, 0.6667, 0.3333, 1.0, 0.6667, 1.0, 0.6667, 1.0, 0.3333, 1.0, 0.3333, 1.0, 0.6667, 1.0, 0.6667, 1.0, 0.3333, 1.0])
me_plane.materials.append(mat_black)
me_plane.use_remesh_fix_poles = True
me_plane.use_remesh_preserve_attributes = False
me_plane.use_mirror_vertex_groups = False
me_plane.update()
me_cylinder = bpy.data.meshes.new('Cylinder')
me_cylinder.from_pydata([(0.7229, 0.1695, 8.93), (1.305, 0.3886, 8.865), (0.7267, 0.1518, 8.904), (1.309, 0.3708, 8.84), (0.7379, 0.1228, 8.907), (1.32, 0.3418, 8.843), (0.7453, 0.1114, 8.935), (1.327, 0.3305, 8.871), (0.7415, 0.1292, 8.961), (1.323, 0.3482, 8.896), (0.7303, 0.1582, 8.958), (1.312, 0.3772, 8.894), (0.8732, 0.2261, 8.913), (0.877, 0.2084, 8.888), (0.8882, 0.1794, 8.89), (0.8956, 0.168, 8.919), (0.8918, 0.1857, 8.944), (0.8806, 0.2148, 8.941), (1.355, 0.3884, 8.835), (1.351, 0.4061, 8.86), (1.366, 0.3593, 8.837), (1.374, 0.348, 8.866), (1.37, 0.3657, 8.891), (1.359, 0.3948, 8.888)], [], [(12, 1, 3, 13), (13, 3, 5, 14), (14, 5, 7, 15), (15, 7, 9, 16), (7, 5, 20, 21), (16, 9, 11, 17), (17, 11, 1, 12), (0, 2, 4, 6, 8, 10), (10, 17, 12, 0), (8, 16, 17, 10), (6, 15, 16, 8), (4, 14, 15, 6), (2, 13, 14, 4), (0, 12, 13, 2), (18, 19, 23, 22, 21, 20), (1, 11, 23, 19), (9, 7, 21, 22), (5, 3, 18, 20), (11, 9, 22, 23), (3, 1, 19, 18)])
me_cylinder.polygons.foreach_set('material_index', [0, 0, 0, 0, 2, 0, 0, 0, 1, 1, 1, 1, 1, 1, 2, 2, 2, 2, 2, 2])
_uv = me_cylinder.uv_layers.new(name='UVMap')
_uv.uv.foreach_set('vector', [1.0, 0.6292, 1.0, 1.0, 0.8333, 1.0, 0.8333, 0.6292, 0.8333, 0.6292, 0.8333, 1.0, 0.6667, 1.0, 0.6667, 0.6292, 0.6667, 0.6292, 0.6667, 1.0, 0.5, 1.0, 0.5, 0.6292, 0.5, 0.6292, 0.5, 1.0, 0.3333, 1.0, 0.3333, 0.6292, 0.5, 1.0, 0.6667, 1.0, 0.6667, 1.0, 0.5, 1.0, 0.3333, 0.6292, 0.3333, 1.0, 0.1667, 1.0, 0.1667, 0.6292, 0.1667, 0.6292, 0.1667, 1.0, -8.941e-08, 1.0, -8.941e-08, 0.6292, 0.75, 0.49, 0.9578, 0.37, 0.9578, 0.13, 0.75, 0.01, 0.5422, 0.13, 0.5422, 0.37, 0.1667, 0.5, 0.1667, 0.6292, -8.941e-08, 0.6292, -8.941e-08, 0.5, 0.3333, 0.5, 0.3333, 0.6292, 0.1667, 0.6292, 0.1667, 0.5, 0.5, 0.5, 0.5, 0.6292, 0.3333, 0.6292, 0.3333, 0.5, 0.6667, 0.5, 0.6667, 0.6292, 0.5, 0.6292, 0.5, 0.5, 0.8333, 0.5, 0.8333, 0.6292, 0.6667, 0.6292, 0.6667, 0.5, 1.0, 0.5, 1.0, 0.6292, 0.8333, 0.6292, 0.8333, 0.5, 0.4578, 0.37, 0.25, 0.49, 0.04215, 0.37, 0.04215, 0.13, 0.25, 0.01, 0.4578, 0.13, -8.941e-08, 1.0, 0.1667, 1.0, 0.1667, 1.0, -8.941e-08, 1.0, 0.3333, 1.0, 0.5, 1.0, 0.5, 1.0, 0.3333, 1.0, 0.6667, 1.0, 0.8333, 1.0, 0.8333, 1.0, 0.6667, 1.0, 0.1667, 1.0, 0.3333, 1.0, 0.3333, 1.0, 0.1667, 1.0, 0.8333, 1.0, 1.0, 1.0, 1.0, 1.0, 0.8333, 1.0])
me_cylinder.materials.append(mat_skin)
me_cylinder.materials.append(mat_brown)
me_cylinder.materials.append(mat_black)
me_cylinder.use_remesh_fix_poles = True
me_cylinder.use_remesh_preserve_attributes = False
me_cylinder.use_mirror_vertex_groups = False
me_cylinder.update()
me_plane_001 = bpy.data.meshes.new('Plane.001')
me_plane_001.from_pydata([(-9.133, -0.2, 7.209e-07), (-8.943, -0.2, 7.216e-07), (-8.993, -0.6, 7.103e-07), (-8.743, -0.5, 7.065e-07), (-9.133, 0.2, 7.209e-07), (-8.943, 0.2, 7.216e-07), (-9.143, -5.96e-09, 7.216e-07), (-8.993, -5.96e-09, 7.254e-07), (-8.993, 0.6, 7.103e-07), (-8.743, 0.5, 7.065e-07), (-9.133, -0.2, 7.209e-07), (-8.943, -0.2, 7.216e-07), (-8.993, -0.6, 7.103e-07), (-8.743, -0.5, 7.065e-07), (-9.133, 0.2, 7.209e-07), (-8.943, 0.2, 7.216e-07), (-9.143, -5.96e-09, 7.216e-07), (-8.993, -5.96e-09, 7.254e-07), (-8.993, 0.6, 7.103e-07), (-8.743, 0.5, 7.065e-07)], [], [(0, 1, 7, 6), (1, 0, 2, 3), (4, 6, 7, 5), (5, 9, 8, 4), (10, 16, 17, 11), (11, 13, 12, 10), (14, 15, 17, 16), (15, 14, 18, 19)])
_uv = me_plane_001.uv_layers.new(name='UVMap')
_uv.uv.foreach_set('vector', [0.0, 0.0, 1.0, 0.0, 1.0, 1.0, 0.0, 1.0, 1.0, 0.0, 0.0, 0.0, 0.0, 0.0, 1.0, 0.0, 0.0, 0.0, 0.0, 1.0, 1.0, 1.0, 1.0, 0.0, 1.0, 0.0, 1.0, 0.0, 0.0, 0.0, 0.0, 0.0, 0.0, 0.0, 0.0, 1.0, 1.0, 1.0, 1.0, 0.0, 1.0, 0.0, 1.0, 0.0, 0.0, 0.0, 0.0, 0.0, 0.0, 0.0, 1.0, 0.0, 1.0, 1.0, 0.0, 1.0, 1.0, 0.0, 0.0, 0.0, 0.0, 0.0, 1.0, 0.0])
me_plane_001.materials.append(mat_brown)
me_plane_001.use_remesh_fix_poles = True
me_plane_001.use_remesh_preserve_attributes = False
me_plane_001.use_mirror_vertex_groups = False
me_plane_001.update()

# ---- objects
ob_cube = bpy.data.objects.new('Cube', me_cube_002)
ob_cube_001 = bpy.data.objects.new('Cube.001', me_cube_003)
ob_cube_002 = bpy.data.objects.new('Cube.002', me_cube_004)
ob_cube_003 = bpy.data.objects.new('Cube.003', me_cube_005)
ob_shirt = bpy.data.objects.new('Shirt', me_cube_006)
ob_cube_004 = bpy.data.objects.new('Cube.004', me_cube_007)
ob_cube_005 = bpy.data.objects.new('Cube.005', me_cube_008)
ob_cube_006 = bpy.data.objects.new('Cube.006', me_cube_009)
ob_cube_007 = bpy.data.objects.new('Cube.007', me_cube_010)
ob_camera = bpy.data.objects.new('Camera', cam_camera)
ob_sun = bpy.data.objects.new('Sun', light_sun)
ob_plane = bpy.data.objects.new('Plane', me_plane_002)
ob_head = bpy.data.objects.new('Head', me_sphere)
ob_sunglasses = bpy.data.objects.new('Sunglasses', me_plane)
ob_cigarette = bpy.data.objects.new('Cigarette', me_cylinder)
ob_mustache = bpy.data.objects.new('Mustache', me_plane_001)

# ---- transforms, parenting, visibility, modifiers, constraints
ob_cube.location = (0.0, 0.0, 0.0)
ob_cube.lineart.crease_threshold = 0.0
_m = ob_cube.modifiers.new('Auto Smooth', 'NODES')
_m.node_group = ng_auto_smooth
_gi = [s.identifier for s in ng_auto_smooth.interface.items_tree if s.item_type == 'SOCKET' and s.in_out == 'INPUT']
_m[_gi[1]] = 3.115  # Angle
ob_cube_001.location = (0.0, 0.0, 0.0)
ob_cube_001.lineart.crease_threshold = 0.0
_m = ob_cube_001.modifiers.new('Mirror', 'MIRROR')
_m.use_axis = (False, True, False)
ob_cube_002.location = (0.0, 0.0, 0.0)
ob_cube_002.lineart.crease_threshold = 0.0
_m = ob_cube_002.modifiers.new('Mirror', 'MIRROR')
_m.use_axis = (False, True, False)
_m = ob_cube_002.modifiers.new('Auto Smooth', 'NODES')
_m.node_group = ng_auto_smooth
_gi = [s.identifier for s in ng_auto_smooth.interface.items_tree if s.item_type == 'SOCKET' and s.in_out == 'INPUT']
_m[_gi[1]] = 0.9582  # Angle
ob_cube_003.location = (0.0, 0.0, 0.0)
ob_cube_003.lineart.crease_threshold = 0.0
_m = ob_cube_003.modifiers.new('Auto Smooth', 'NODES')
_m.node_group = ng_auto_smooth
_gi = [s.identifier for s in ng_auto_smooth.interface.items_tree if s.item_type == 'SOCKET' and s.in_out == 'INPUT']
_m[_gi[1]] = 2.419  # Angle
ob_shirt.location = (0.0, 0.0, 0.0)
ob_shirt.lineart.crease_threshold = 0.0
_m = ob_shirt.modifiers.new('Auto Smooth', 'NODES')
_m.node_group = ng_auto_smooth
_gi = [s.identifier for s in ng_auto_smooth.interface.items_tree if s.item_type == 'SOCKET' and s.in_out == 'INPUT']
_m[_gi[1]] = 3.115  # Angle
ob_cube_004.location = (0.0, 0.0, -4.231)
ob_cube_004.lineart.crease_threshold = 0.0
_m = ob_cube_004.modifiers.new('Mirror', 'MIRROR')
_m.use_axis = (False, True, False)
ob_cube_005.location = (0.0, 0.0, -4.231)
ob_cube_005.lineart.crease_threshold = 0.0
_m = ob_cube_005.modifiers.new('Mirror', 'MIRROR')
_m.use_axis = (False, True, False)
_m = ob_cube_005.modifiers.new('Auto Smooth', 'NODES')
_m.node_group = ng_auto_smooth
_gi = [s.identifier for s in ng_auto_smooth.interface.items_tree if s.item_type == 'SOCKET' and s.in_out == 'INPUT']
_m[_gi[1]] = 0.9582  # Angle
ob_cube_006.location = (0.0, 0.0, 0.0)
ob_cube_006.lineart.crease_threshold = 0.0
_m = ob_cube_006.modifiers.new('Mirror', 'MIRROR')
_m.use_axis = (False, True, False)
ob_cube_007.location = (0.0, 0.0, 0.0)
ob_cube_007.lineart.crease_threshold = 0.0
_m = ob_cube_007.modifiers.new('Mirror', 'MIRROR')
_m.use_axis = (False, True, False)
_m = ob_cube_007.modifiers.new('Auto Smooth', 'NODES')
_m.node_group = ng_auto_smooth
_gi = [s.identifier for s in ng_auto_smooth.interface.items_tree if s.item_type == 'SOCKET' and s.in_out == 'INPUT']
_m[_gi[1]] = 3.142  # Angle
ob_camera.location = (11.07, -8.27, 11.59)
ob_camera.rotation_euler = (1.145, -7.714e-08, 0.9564)
ob_camera.lineart.crease_threshold = 0.0
ob_sun.location = (0.0, 0.0, 0.0)
ob_sun.rotation_euler = (-0.7831, 0.3022, -0.4249)
ob_sun.lineart.crease_threshold = 0.0
ob_plane.location = (0.0, 0.0, 0.0)
ob_plane.lineart.crease_threshold = 0.0
ob_head.location = (0.0, 0.0, 0.0)
ob_head.lineart.crease_threshold = 0.0
_m = ob_head.modifiers.new('Auto Smooth', 'NODES')
_m.node_group = ng_auto_smooth
_gi = [s.identifier for s in ng_auto_smooth.interface.items_tree if s.item_type == 'SOCKET' and s.in_out == 'INPUT']
_m[_gi[1]] = 2.128  # Angle
ob_sunglasses.location = (0.9164, 0.0, 0.0)
ob_sunglasses.rotation_euler = (-0.0, 1.571, 0.0)
ob_sunglasses.scale = (0.15, 0.25, 1.0)
ob_sunglasses.lineart.crease_threshold = 0.0
ob_cigarette.location = (0.0, 0.0, 0.0)
ob_cigarette.lineart.crease_threshold = 0.0
ob_mustache.location = (0.95, 0.0, 0.0)
ob_mustache.rotation_euler = (-0.0, 1.571, 0.0)
ob_mustache.lineart.crease_threshold = 0.0

# ---- collection membership
col_collection.objects.link(ob_cube)
col_collection.objects.link(ob_cube_001)
col_collection.objects.link(ob_cube_002)
col_collection.objects.link(ob_cube_003)
col_collection.objects.link(ob_shirt)
col_collection.objects.link(ob_cube_004)
col_collection.objects.link(ob_cube_005)
col_collection.objects.link(ob_cube_006)
col_collection.objects.link(ob_cube_007)
col_collection.objects.link(ob_camera)
col_collection.objects.link(ob_sun)
col_collection.objects.link(ob_plane)
col_head.objects.link(ob_head)
col_head.objects.link(ob_sunglasses)
col_head.objects.link(ob_cigarette)
col_head.objects.link(ob_mustache)

# ---- scene / render settings (as saved in the file)
scene.camera = ob_camera
scene.frame_start = 1; scene.frame_end = 250; scene.frame_set(1)
scene.render.engine = 'CYCLES'
scene.cycles.use_denoising = False
scene.cycles.samples = 128
scene.cycles.sampling_pattern = 'TABULATED_SOBOL'
scene.cycles.use_adaptive_sampling = False
scene.cycles.use_light_tree = False
scene.view_settings.view_transform = 'Filmic'
bpy.context.view_layer.update()
